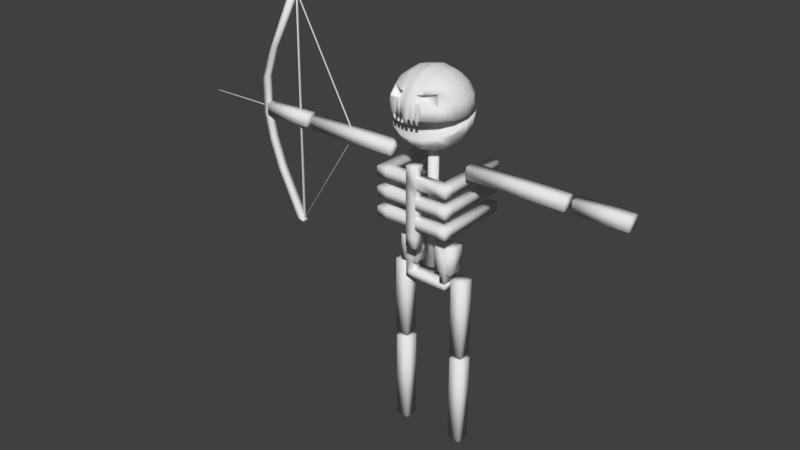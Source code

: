 # Source: Skeleton.blend  (saved by Blender 2.79.0; exported with 4.5.12 LTS)
import bpy
from mathutils import Matrix  # noqa: F401  (used for matrix-valued properties, if any)

bpy.ops.wm.read_factory_settings(use_empty=True)
scene = bpy.context.scene
scene.name = 'Scene'

# ---- collections
col_collection_1 = bpy.data.collections.new('Collection 1'); scene.collection.children.link(col_collection_1)

# ---- materials (node trees are filled in below, after node groups)
mat_wood = bpy.data.materials.new('Wood')
mat_wood.alpha_threshold = 0.0
mat_wood.use_transparent_shadow = False
mat_wood.roughness = 0.5
mat_bone = bpy.data.materials.new('Bone')
mat_bone.alpha_threshold = 0.0
mat_bone.use_transparent_shadow = False
mat_bone.roughness = 0.5

# ---- material node trees

# ---- world
world_world = bpy.data.worlds.new('World'); scene.world = world_world
world_world.color = (0.05088, 0.05088, 0.05088)
world_world.use_sun_shadow = False
world_world.sun_shadow_jitter_overblur = 0.0
world_world.cycles.sampling_method = 'MANUAL'

# ---- meshes
me_cube_014 = bpy.data.meshes.new('Cube.014')
me_cube_014.from_pydata([(-3.05, 0.9423, 0.02021), (2.534, 0.9423, 0.07063), (-3.05, 0.9936, 0.02021), (2.534, 0.9936, 0.07063), (-3.05, 0.9423, -0.03106), (2.535, 0.9423, 0.01935), (-3.05, 0.9936, -0.03106), (2.535, 0.9936, 0.01935), (-3.05, 0.9936, -0.01397), (-3.05, 0.9936, 0.003116), (2.535, 0.9936, 0.05353), (2.535, 0.9936, 0.03644), (-3.05, 0.9423, 0.003116), (-3.05, 0.9423, -0.01397), (2.535, 0.9423, 0.03644), (2.535, 0.9423, 0.05353), (-3.248, 0.9721, -0.008604), (-3.248, 0.9721, -0.005829), (-3.248, 0.9638, -0.005829), (-3.248, 0.9638, -0.008604), (2.426, 0.9423, 0.06964), (2.426, 0.9936, 0.06964), (2.426, 0.9936, 0.01837), (2.426, 0.9423, 0.01837), (2.426, 0.9423, 0.03546), (2.426, 0.9423, 0.05255), (2.426, 0.9936, 0.05255), (2.426, 0.9936, 0.03546), (2.249, 0.9936, 0.06804), (2.249, 0.9936, 0.01677), (2.249, 0.9423, 0.01677), (2.249, 0.9423, 0.03386), (2.249, 0.9423, 0.05095), (2.249, 0.9936, 0.05095), (2.249, 0.9936, 0.03386), (2.249, 0.9423, 0.06804), (2.426, 0.9423, 0.1075), (2.426, 0.9936, 0.1075), (2.249, 0.9936, 0.06804), (2.249, 0.9423, 0.06804), (2.427, 0.9936, -0.02279), (2.427, 0.9423, -0.02279), (2.249, 0.9936, 0.01677), (2.249, 0.9423, 0.01677)], [], [(20, 1, 3, 21), (27, 11, 7, 22), (22, 7, 5, 23), (25, 15, 1, 20), (8, 6, 4, 13), (10, 3, 1, 15), (7, 11, 14, 5), (11, 10, 15, 14), (2, 9, 12, 0), (8, 13, 19, 16), (23, 5, 14, 24), (24, 14, 15, 25), (21, 3, 10, 26), (26, 10, 11, 27), (17, 16, 19, 18), (13, 12, 18, 19), (9, 8, 16, 17), (12, 9, 17, 18), (33, 26, 27, 34), (28, 21, 26, 33), (31, 24, 25, 32), (30, 23, 24, 31), (32, 25, 20, 35), (29, 22, 40, 42), (34, 27, 22, 29), (20, 21, 37, 36), (0, 35, 28, 2), (8, 34, 29, 6), (6, 29, 30, 4), (12, 32, 35, 0), (4, 30, 31, 13), (13, 31, 32, 12), (2, 28, 33, 9), (9, 33, 34, 8), (39, 36, 37, 38), (28, 35, 39, 38), (35, 20, 36, 39), (21, 28, 38, 37), (42, 40, 41, 43), (30, 29, 42, 43), (22, 23, 41, 40), (23, 30, 43, 41)])
me_cube_014.polygons.foreach_set('use_smooth', [True] * 42)
_uv = me_cube_014.uv_layers.new(name='UVMap')
_uv.uv.foreach_set('vector', [0.4571, 0.06203, 0.4571, 0.08078, 0.4068, 0.08078, 0.4068, 0.06203, 0.1986, 0.0188, 0.1978, 2.226e-05, 0.2146, 0.0, 0.2154, 0.01878, 0.4068, 0.06848, 0.4068, 0.08722, 0.3564, 0.08722, 0.3564, 0.06848, 0.05394, 0.9812, 0.05314, 1.0, 0.03637, 0.9999, 0.03717, 0.9812, 0.4571, 0.05317, 0.4739, 0.05317, 0.4739, 0.06203, 0.4571, 0.06203, 0.4739, 0.008866, 0.4571, 0.008866, 0.4571, 0.0, 0.4739, 0.0, 0.5074, 0.008866, 0.4906, 0.008866, 0.4906, 0.0, 0.5074, 0.0, 0.4906, 0.008866, 0.4739, 0.008866, 0.4739, 0.0, 0.4906, 0.0, 0.4571, 0.06203, 0.4739, 0.06203, 0.4739, 0.0709, 0.4571, 0.0709, 0.4068, 0.06848, 0.3564, 0.06848, 0.3775, 0.03424, 0.3857, 0.03424, 0.08749, 0.9812, 0.08669, 1.0, 0.06992, 1.0, 0.07072, 0.9812, 0.07072, 0.9812, 0.06992, 1.0, 0.05314, 1.0, 0.05394, 0.9812, 0.1651, 0.01885, 0.1643, 6.658e-05, 0.181, 4.44e-05, 0.1818, 0.01882, 0.1818, 0.01882, 0.181, 4.44e-05, 0.1978, 2.226e-05, 0.1986, 0.0188, 0.4571, 0.0266, 0.4598, 0.0266, 0.4598, 0.02804, 0.4571, 0.02804, 0.1111, 0.03428, 0.09434, 0.03425, 0.1028, 0.0, 0.1056, 3.504e-06, 0.2222, 0.9657, 0.239, 0.9657, 0.2334, 1.0, 0.2307, 1.0, 0.4068, 0.03424, 0.3564, 0.03424, 0.3775, 0.0, 0.3857, 4.123e-08, 0.1831, 0.04947, 0.1818, 0.01882, 0.1986, 0.0188, 0.1999, 0.04944, 0.1664, 0.04949, 0.1651, 0.01885, 0.1818, 0.01882, 0.1831, 0.04947, 0.07202, 0.9506, 0.07072, 0.9812, 0.05394, 0.9812, 0.05525, 0.9505, 0.0888, 0.9506, 0.08749, 0.9812, 0.07072, 0.9812, 0.07202, 0.9506, 0.05525, 0.9505, 0.05394, 0.9812, 0.03717, 0.9812, 0.03848, 0.9505, 0.2167, 0.04942, 0.2154, 0.01878, 0.2558, 0.01873, 0.2167, 0.04942, 0.1999, 0.04944, 0.1986, 0.0188, 0.2154, 0.01878, 0.2167, 0.04942, 0.4942, 0.01773, 0.4942, 0.0266, 0.4571, 0.0266, 0.4571, 0.01773, 0.2558, 0.9146, 0.2558, 0.0, 0.3061, 0.0, 0.3061, 0.9146, 0.239, 0.9657, 0.1999, 0.04944, 0.2167, 0.04942, 0.2558, 0.9657, 0.3564, 0.0, 0.3564, 0.9144, 0.3061, 0.9144, 0.3061, 0.0, 0.09434, 0.03425, 0.05525, 0.9505, 0.03848, 0.9505, 0.07757, 0.03423, 0.1279, 0.0343, 0.0888, 0.9506, 0.07202, 0.9506, 0.1111, 0.03428, 0.1111, 0.03428, 0.07202, 0.9506, 0.05525, 0.9505, 0.09434, 0.03425, 0.2055, 0.9658, 0.1664, 0.04949, 0.1831, 0.04947, 0.2222, 0.9657, 0.2222, 0.9657, 0.1831, 0.04947, 0.1999, 0.04944, 0.239, 0.9657, 0.4068, 0.06203, 0.4068, 0.03105, 0.4571, 0.03105, 0.4571, 0.06203, 0.0, 0.0, 0.0, 0.0, 0.0, 0.0, 0.0, 0.0, 0.03848, 0.9505, 0.03717, 0.9812, 0.0, 0.9811, 0.03848, 0.9505, 0.1651, 0.01885, 0.1664, 0.04949, 0.1664, 0.04949, 0.1279, 0.0189, 0.4068, 0.03105, 0.4068, 4.123e-08, 0.4571, 0.0, 0.4571, 0.03105, 0.0, 0.0, 0.0, 0.0, 0.0, 0.0, 0.0, 0.0, 0.4571, 0.01773, 0.4571, 0.008866, 0.4975, 0.008866, 0.4975, 0.01773, 0.08749, 0.9812, 0.0888, 0.9506, 0.0888, 0.9506, 0.1279, 0.9813])
me_cube_014.use_remesh_preserve_volume = False
me_cube_014.use_remesh_preserve_attributes = False
me_cube_014.use_mirror_vertex_groups = False
me_cube_014.update()
me_cube_013 = bpy.data.meshes.new('Cube.013')
me_cube_013.from_pydata([(0.3418, 0.7947, -5.34), (0.3053, 0.7947, -5.271), (0.3418, 1.116, -5.34), (0.3053, 1.116, -5.271), (0.7361, 0.7947, -5.416), (0.5934, 0.7947, -5.128), (0.7361, 1.116, -5.416), (0.5934, 1.116, -5.128), (-0.7305, 0.7947, -3.18), (-0.7305, 1.116, -3.18), (-0.4424, 0.7947, -3.037), (-0.4424, 1.116, -3.037), (-1.179, 0.7947, -1.861), (-1.179, 1.116, -1.861), (-0.8906, 0.7947, -1.718), (-0.8906, 1.116, -1.718), (-1.407, 0.7947, -0.6508), (-1.407, 1.116, -0.6508), (-1.119, 0.7947, -0.5081), (-1.119, 1.116, -0.5081), (-1.361, 0.7947, 0.9776), (-1.361, 1.116, 0.9776), (-1.073, 0.7947, 1.12), (-1.073, 1.116, 1.12), (-0.8371, 0.7947, 2.393), (-0.8371, 1.116, 2.393), (-0.549, 0.7947, 2.536), (-0.549, 1.116, 2.536), (0.5593, 0.7947, 5.313), (0.5593, 1.116, 5.313), (0.8473, 0.7947, 5.455), (0.8473, 1.116, 5.455), (0.3335, 0.7947, -5.324), (0.3335, 1.116, -5.324), (0.7038, 1.116, -5.351), (0.7038, 0.7947, -5.351), (0.7352, 0.8961, -5.391), (0.7352, 1.015, -5.391), (0.7233, 1.015, -5.367), (0.7233, 0.8961, -5.367)], [], [(32, 1, 3, 33), (33, 3, 7, 34), (34, 7, 5, 35), (35, 5, 1, 32), (2, 6, 4, 0), (1, 5, 10, 8), (10, 11, 15, 14), (7, 3, 9, 11), (5, 7, 11, 10), (3, 1, 8, 9), (14, 15, 19, 18), (9, 8, 12, 13), (8, 10, 14, 12), (11, 9, 13, 15), (16, 18, 22, 20), (13, 12, 16, 17), (12, 14, 18, 16), (15, 13, 17, 19), (22, 23, 27, 26), (19, 17, 21, 23), (18, 19, 23, 22), (17, 16, 20, 21), (25, 24, 28, 29), (21, 20, 24, 25), (20, 22, 26, 24), (23, 21, 25, 27), (31, 29, 28, 30), (24, 26, 30, 28), (27, 25, 29, 31), (26, 27, 31, 30), (4, 35, 32, 0), (35, 4, 36, 39), (2, 33, 34, 6), (0, 32, 33, 2), (4, 6, 37, 36), (34, 35, 39, 38), (6, 34, 38, 37)])
me_cube_013.polygons.foreach_set('use_smooth', [True] * 37)
_uv = me_cube_013.uv_layers.new(name='UVMap')
_uv.uv.foreach_set('vector', [0.4769, 0.001184, 0.4769, 0.00523, 0.4464, 0.00523, 0.4464, 0.001184, 0.1697, 0.992, 0.167, 0.987, 0.1941, 0.9736, 0.2048, 0.994, 0.4159, 0.9882, 0.4159, 0.9691, 0.4464, 0.9691, 0.4464, 0.9882, 0.4128, 0.005969, 0.4021, 0.02636, 0.3749, 0.01296, 0.3776, 0.008047, 0.4769, 0.03693, 0.4769, 0.0, 0.5074, 1.097e-08, 0.5074, 0.03693, 0.3749, 0.01296, 0.4021, 0.02636, 0.3018, 0.2177, 0.2746, 0.2043, 0.4464, 0.7898, 0.4159, 0.7898, 0.4159, 0.6743, 0.4464, 0.6743, 0.1941, 0.9736, 0.167, 0.987, 0.06665, 0.7957, 0.09384, 0.7823, 0.4464, 0.9691, 0.4159, 0.9691, 0.4159, 0.7898, 0.4464, 0.7898, 0.4464, 0.00523, 0.4769, 0.00523, 0.4769, 0.1642, 0.4464, 0.1642, 0.4464, 0.6743, 0.4159, 0.6743, 0.4159, 0.5664, 0.4464, 0.5664, 0.4464, 0.1642, 0.4769, 0.1642, 0.4769, 0.2696, 0.4464, 0.2696, 0.2746, 0.2043, 0.3018, 0.2177, 0.258, 0.3386, 0.2308, 0.3252, 0.09384, 0.7823, 0.06665, 0.7957, 0.02285, 0.6748, 0.05004, 0.6614, 0.208, 0.4363, 0.2351, 0.4497, 0.238, 0.5995, 0.2108, 0.5861, 0.4464, 0.2696, 0.4769, 0.2696, 0.4769, 0.3709, 0.4464, 0.3709, 0.2308, 0.3252, 0.258, 0.3386, 0.2351, 0.4497, 0.208, 0.4363, 0.05004, 0.6614, 0.02285, 0.6748, 0.0, 0.5637, 0.02719, 0.5503, 0.4464, 0.4172, 0.4159, 0.4172, 0.4159, 0.2821, 0.4464, 0.2821, 0.02719, 0.5503, 0.0, 0.5637, 0.002837, 0.4139, 0.03002, 0.4005, 0.4464, 0.5664, 0.4159, 0.5664, 0.4159, 0.4172, 0.4464, 0.4172, 0.4464, 0.3709, 0.4769, 0.3709, 0.4769, 0.5162, 0.4464, 0.5162, 0.4464, 0.6546, 0.4769, 0.6546, 0.4769, 0.948, 0.4464, 0.948, 0.4464, 0.5162, 0.4769, 0.5162, 0.4769, 0.6546, 0.4464, 0.6546, 0.2108, 0.5861, 0.238, 0.5995, 0.2863, 0.7302, 0.2591, 0.7168, 0.03002, 0.4005, 0.002837, 0.4139, 0.05113, 0.2832, 0.07832, 0.2698, 0.4464, 0.9679, 0.4464, 0.948, 0.4769, 0.948, 0.4769, 0.9679, 0.2591, 0.7168, 0.2863, 0.7302, 0.4159, 1.0, 0.3887, 0.9866, 0.07832, 0.2698, 0.05113, 0.2832, 0.1808, 0.0134, 0.208, 0.0, 0.4464, 0.2821, 0.4159, 0.2821, 0.4159, 0.0, 0.4464, 0.0, 0.4159, 0.0, 0.4128, 0.005969, 0.3776, 0.008047, 0.3784, 0.006608, 0.4464, 0.9882, 0.4464, 0.9938, 0.4368, 0.9915, 0.4368, 0.9895, 0.1705, 0.9934, 0.1697, 0.992, 0.2048, 0.994, 0.208, 1.0, 0.4769, 0.0, 0.4769, 0.001184, 0.4464, 0.001184, 0.4464, 0.0, 0.4464, 0.9938, 0.4159, 0.9938, 0.4255, 0.9915, 0.4368, 0.9915, 0.4159, 0.9882, 0.4464, 0.9882, 0.4368, 0.9895, 0.4255, 0.9895, 0.4159, 0.9938, 0.4159, 0.9882, 0.4255, 0.9895, 0.4255, 0.9915])
me_cube_013.materials.append(mat_wood)
me_cube_013.use_remesh_preserve_volume = False
me_cube_013.use_remesh_preserve_attributes = False
me_cube_013.use_mirror_vertex_groups = False
me_cube_013.update()
me_cube_016 = bpy.data.meshes.new('Cube.016')
me_cube_016.from_pydata([(-0.1305, 0.8961, -5.925), (-0.1305, 1.015, -5.925), (-0.1424, 1.015, -5.901), (-0.1424, 0.8961, -5.901), (-0.0197, 0.8961, 4.882), (-0.0197, 1.015, 4.882), (-0.03163, 1.015, 4.906), (-0.03163, 0.8961, 4.906)], [], [(2, 3, 7, 6), (5, 6, 7, 4), (0, 1, 5, 4), (3, 0, 4, 7), (1, 2, 6, 5)])
me_cube_016.polygons.foreach_set('use_smooth', [True] * 5)
me_cube_016.use_remesh_preserve_volume = False
me_cube_016.use_remesh_preserve_attributes = False
me_cube_016.use_mirror_vertex_groups = False
me_cube_016.update()
me_cube_015 = bpy.data.meshes.new('Cube.015')
me_cube_015.from_pydata([(-2.319, 0.9539, -4.906), (-2.319, 1.019, -4.906), (-2.318, 1.019, -4.891), (-2.318, 0.9539, -4.891), (0.9065, 0.9539, 0.1262), (0.9065, 1.019, 0.1262), (0.908, 1.019, 0.141), (0.908, 0.9539, 0.141), (0.9154, 0.9513, 0.08396), (0.9154, 1.022, 0.08396), (0.9023, 1.022, 0.09305), (0.9023, 0.9513, 0.09305), (-2.156, 0.9513, 5.747), (-2.156, 1.022, 5.747), (-2.169, 1.022, 5.756), (-2.169, 0.9513, 5.756)], [], [(2, 3, 7, 6), (5, 6, 7, 4), (0, 1, 5, 4), (3, 0, 4, 7), (1, 2, 6, 5), (10, 11, 15, 14), (13, 14, 15, 12), (8, 9, 13, 12), (11, 8, 12, 15), (9, 10, 14, 13)])
me_cube_015.polygons.foreach_set('use_smooth', [True] * 10)
me_cube_015.use_remesh_preserve_volume = False
me_cube_015.use_remesh_preserve_attributes = False
me_cube_015.use_mirror_vertex_groups = False
me_cube_015.update()
me_cube_012 = bpy.data.meshes.new('Cube.012')
me_cube_012.from_pydata([(-0.2275, -0.2526, -3.368), (-0.2275, -0.2526, 0.2472), (-0.2275, 0.3561, -3.368), (-0.2275, 0.3561, 0.2472), (0.3811, -0.2526, -3.368), (0.3811, -0.2526, 0.2472), (0.3811, 0.3561, -3.368), (0.3811, 0.3561, 0.2472)], [], [(0, 1, 3, 2), (2, 3, 7, 6), (6, 7, 5, 4), (4, 5, 1, 0), (2, 6, 4, 0), (7, 3, 1, 5)])
me_cube_012.polygons.foreach_set('use_smooth', [True] * 6)
_uv = me_cube_012.uv_layers.new(name='UVMap')
_uv.uv.foreach_set('vector', [2.057e-07, 1.0, 0.0, 2.473e-08, 0.2, 0.0, 0.2, 1.0, 0.4, 1.0, 0.4, 0.0, 0.6, 2.473e-08, 0.6, 1.0, 0.8, 0.0, 0.8, 1.0, 0.6, 1.0, 0.6, 0.0, 0.2, 1.0, 0.2, 1.236e-08, 0.4, 0.0, 0.4, 1.0, 1.0, 0.3367, 0.8, 0.3367, 0.8, 0.1683, 1.0, 0.1683, 0.8, 1.649e-08, 1.0, 0.0, 1.0, 0.1683, 0.8, 0.1683])
me_cube_012.use_remesh_preserve_volume = False
me_cube_012.use_remesh_preserve_attributes = False
me_cube_012.use_mirror_vertex_groups = False
me_cube_012.update()
me_cube_011 = bpy.data.meshes.new('Cube.011')
me_cube_011.from_pydata([(-0.27, -0.1889, -3.969), (-0.27, -0.1889, 0.2181), (-0.27, 0.4197, -3.969), (-0.27, 0.4197, 0.2181), (0.3387, -0.1889, -3.969), (0.3387, -0.1889, 0.2181), (0.3387, 0.4197, -3.969), (0.3387, 0.4197, 0.2181)], [], [(0, 1, 3, 2), (2, 3, 7, 6), (6, 7, 5, 4), (4, 5, 1, 0), (2, 6, 4, 0), (7, 3, 1, 5)])
me_cube_011.polygons.foreach_set('use_smooth', [True] * 6)
_uv = me_cube_011.uv_layers.new(name='UVMap')
_uv.uv.foreach_set('vector', [2.204e-07, 1.0, 0.0, 2.135e-08, 0.2, 0.0, 0.2, 1.0, 0.4, 1.0, 0.4, 0.0, 0.6, 1.779e-08, 0.6, 1.0, 0.8, 0.0, 0.8, 1.0, 0.6, 1.0, 0.6, 0.0, 0.2, 1.0, 0.2, 1.424e-08, 0.4, 0.0, 0.4, 1.0, 0.8, 0.1454, 1.0, 0.1454, 1.0, 0.2907, 0.8, 0.2907, 0.8, 0.0, 1.0, 0.0, 1.0, 0.1454, 0.8, 0.1454])
me_cube_011.use_remesh_preserve_volume = False
me_cube_011.use_remesh_preserve_attributes = False
me_cube_011.use_mirror_vertex_groups = False
me_cube_011.update()
me_cube_009 = bpy.data.meshes.new('Cube.009')
me_cube_009.from_pydata([(-0.2207, -0.3162, -3.417), (-0.2207, -0.3162, 0.198), (-0.2207, 0.2924, -3.417), (-0.2207, 0.2924, 0.198), (0.3879, -0.3162, -3.417), (0.3879, -0.3162, 0.198), (0.3879, 0.2924, -3.417), (0.3879, 0.2924, 0.198)], [], [(0, 1, 3, 2), (2, 3, 7, 6), (6, 7, 5, 4), (4, 5, 1, 0), (2, 6, 4, 0), (7, 3, 1, 5)])
me_cube_009.polygons.foreach_set('use_smooth', [True] * 6)
_uv = me_cube_009.uv_layers.new(name='UVMap')
_uv.uv.foreach_set('vector', [2.057e-07, 1.0, 0.0, 2.885e-08, 0.2, 0.0, 0.2, 1.0, 0.4, 0.0, 0.4, 1.0, 0.2, 1.0, 0.2, 0.0, 0.8, 0.0, 0.8, 1.0, 0.6, 1.0, 0.6, 0.0, 0.4, 1.0, 0.4, 1.236e-08, 0.6, 0.0, 0.6, 1.0, 0.8, 0.3367, 0.8, 0.1683, 1.0, 0.1683, 1.0, 0.3367, 1.0, 0.0, 1.0, 0.1683, 0.8, 0.1683, 0.8, 1.649e-08])
me_cube_009.use_remesh_preserve_volume = False
me_cube_009.use_remesh_preserve_attributes = False
me_cube_009.use_mirror_vertex_groups = False
me_cube_009.update()
me_cube_010 = bpy.data.meshes.new('Cube.010')
me_cube_010.from_pydata([(-0.2419, -0.2101, -3.985), (-0.2419, -0.2101, 0.202), (-0.2419, 0.3985, -3.985), (-0.2419, 0.3985, 0.202), (0.3667, -0.2101, -3.985), (0.3667, -0.2101, 0.202), (0.3667, 0.3985, -3.985), (0.3667, 0.3985, 0.202)], [], [(0, 1, 3, 2), (2, 3, 7, 6), (6, 7, 5, 4), (4, 5, 1, 0), (2, 6, 4, 0), (7, 3, 1, 5)])
me_cube_010.polygons.foreach_set('use_smooth', [True] * 6)
_uv = me_cube_010.uv_layers.new(name='UVMap')
_uv.uv.foreach_set('vector', [2.204e-07, 1.0, 0.0, 2.135e-08, 0.2, 0.0, 0.2, 1.0, 0.6, 0.0, 0.6, 1.0, 0.4, 1.0, 0.4, 0.0, 0.8, 0.0, 0.8, 1.0, 0.6, 1.0, 0.6, 0.0, 0.2, 1.0, 0.2, 1.068e-08, 0.4, 0.0, 0.4, 1.0, 0.8, 0.1454, 0.8, 2.847e-08, 1.0, 0.0, 1.0, 0.1454, 0.8, 0.1454, 1.0, 0.1454, 1.0, 0.2907, 0.8, 0.2907])
me_cube_010.use_remesh_preserve_volume = False
me_cube_010.use_remesh_preserve_attributes = False
me_cube_010.use_mirror_vertex_groups = False
me_cube_010.update()
me_cube_008 = bpy.data.meshes.new('Cube.008')
me_cube_008.from_pydata([(-1.132, 0.5577, -2.828), (-1.132, 0.5577, -1.688), (-1.132, 1.353, -2.828), (-1.132, 1.353, -1.688), (-0.3358, 0.5577, -2.828), (-0.3358, 0.5577, -1.688), (-0.3358, 1.353, -2.828), (-0.3358, 1.353, -1.688), (0.6415, 0.5577, -2.828), (0.6415, 0.5577, -1.688), (0.6415, 1.353, -2.828), (0.6415, 1.353, -1.688), (1.437, 0.5577, -2.828), (1.437, 0.5577, -1.688), (1.437, 1.353, -2.828), (1.437, 1.353, -1.688), (-0.6011, 1.353, -2.828), (-0.8663, 1.353, -2.828), (-0.8663, 1.353, -1.688), (-0.6011, 1.353, -1.688), (-0.8663, 0.5577, -2.828), (-0.6011, 0.5577, -2.828), (-0.6011, 0.5577, -1.688), (-0.8663, 0.5577, -1.688), (1.172, 1.353, -2.828), (0.9068, 1.353, -2.828), (0.9068, 1.353, -1.688), (1.172, 1.353, -1.688), (0.9068, 0.5577, -2.828), (1.172, 0.5577, -2.828), (1.172, 0.5577, -1.688), (0.9068, 0.5577, -1.688), (-0.6011, 1.353, -3.331), (-0.8663, 1.353, -3.331), (-0.8663, 0.5577, -3.331), (-0.6011, 0.5577, -3.331), (1.172, 1.353, -3.331), (0.9068, 1.353, -3.331), (0.9068, 0.5577, -3.331), (1.172, 0.5577, -3.331), (-0.6011, 1.353, -3.597), (-0.8663, 1.353, -3.597), (-0.8663, 0.5577, -3.597), (-0.6011, 0.5577, -3.597), (1.172, 1.353, -3.331), (1.172, 0.5577, -3.331), (1.172, 1.353, -3.597), (1.172, 0.5577, -3.597), (0.1619, 0.778, -2.922), (0.1619, 0.778, 2.346), (0.118, 0.7824, -2.922), (0.118, 0.7824, 2.346), (0.07591, 0.7951, -2.922), (0.07591, 0.7951, 2.346), (0.03707, 0.8159, -2.922), (0.03708, 0.8159, 2.346), (0.00304, 0.8438, -2.922), (0.00304, 0.8438, 2.346), (-0.02489, 0.8779, -2.922), (-0.02489, 0.8779, 2.346), (-0.04565, 0.9167, -2.922), (-0.04565, 0.9167, 2.346), (-0.05843, 0.9588, -2.922), (-0.05843, 0.9588, 2.346), (-0.06274, 1.003, -2.922), (-0.06274, 1.003, 2.346), (-0.05843, 1.046, -2.922), (-0.05843, 1.046, 2.346), (-0.04565, 1.089, -2.922), (-0.04565, 1.089, 2.346), (-0.02489, 1.127, -2.922), (-0.02489, 1.127, 2.346), (0.00304, 1.161, -2.922), (0.00304, 1.161, 2.346), (0.03707, 1.189, -2.922), (0.03708, 1.189, 2.346), (0.07591, 1.21, -2.922), (0.07591, 1.21, 2.346), (0.118, 1.223, -2.922), (0.118, 1.223, 2.346), (0.1619, 1.227, -2.922), (0.1619, 1.227, 2.346), (0.2057, 1.223, -2.922), (0.2057, 1.223, 2.346), (0.2478, 1.21, -2.922), (0.2478, 1.21, 2.346), (0.2866, 1.189, -2.922), (0.2866, 1.189, 2.346), (0.3207, 1.161, -2.922), (0.3207, 1.161, 2.346), (0.3486, 1.127, -2.922), (0.3486, 1.127, 2.346), (0.3694, 1.089, -2.922), (0.3694, 1.089, 2.346), (0.3821, 1.046, -2.922), (0.3821, 1.046, 2.346), (0.3865, 1.003, -2.922), (0.3865, 1.003, 2.346), (0.3821, 0.9588, -2.922), (0.3821, 0.9588, 2.346), (0.3694, 0.9167, -2.922), (0.3694, 0.9167, 2.346), (0.3486, 0.8779, -2.922), (0.3486, 0.8779, 2.346), (0.3207, 0.8438, -2.922), (0.3207, 0.8438, 2.346), (0.2866, 0.8159, -2.922), (0.2866, 0.8159, 2.346), (0.2478, 0.7951, -2.922), (0.2478, 0.7951, 2.346), (0.2057, 0.7824, -2.922), (0.2057, 0.7824, 2.346), (-0.1124, -0.3974, -1.559), (-0.1124, -0.3974, 2.023), (-0.1124, 0.08047, -1.559), (-0.1124, 0.08047, 2.023), (0.3654, -0.3974, -1.559), (0.3654, -0.3974, 2.023), (0.3654, 0.08047, -1.559), (0.3654, 0.08047, 2.023), (-0.1124, -0.3974, -1.111), (-0.1124, -0.3974, -0.6637), (-0.1124, -0.3974, -0.216), (-0.1124, -0.3974, 0.2318), (-0.1124, -0.3974, 0.6796), (-0.1124, -0.3974, 1.127), (-0.1124, -0.3974, 1.575), (-0.1124, 0.08047, 1.575), (-0.1124, 0.08047, 1.127), (-0.1124, 0.08047, 0.6796), (-0.1124, 0.08047, 0.2318), (-0.1124, 0.08047, -0.216), (-0.1124, 0.08047, -0.6637), (-0.1124, 0.08047, -1.111), (0.3654, 0.08047, 1.575), (0.3654, 0.08047, 1.127), (0.3654, 0.08047, 0.6796), (0.3654, 0.08047, 0.2318), (0.3654, 0.08047, -0.216), (0.3654, 0.08047, -0.6637), (0.3654, 0.08047, -1.111), (0.3654, -0.3974, 1.575), (0.3654, -0.3974, 1.127), (0.3654, -0.3974, 0.6796), (0.3654, -0.3974, 0.2318), (0.3654, -0.3974, -0.216), (0.3654, -0.3974, -0.6637), (0.3654, -0.3974, -1.111), (1.865, 0.08047, 1.575), (1.865, 0.08047, 1.127), (1.865, -0.3974, 1.575), (1.865, -0.3974, 1.127), (1.415, -0.3974, 1.575), (1.415, 0.08047, 1.575), (1.415, 0.08047, 1.127), (1.415, -0.3974, 1.127), (1.865, 3.08, 1.575), (1.865, 3.08, 1.127), (1.415, 3.08, 1.575), (1.415, 3.08, 1.127), (-0.1099, 0.0804, 1.132), (-0.1099, 0.0804, 1.58), (-0.1099, -0.3974, 1.132), (-0.1099, -0.3974, 1.58), (-1.61, 0.0804, 1.132), (-1.61, 0.0804, 1.58), (-1.61, -0.3974, 1.132), (-1.61, -0.3974, 1.58), (-1.16, -0.3974, 1.132), (-1.16, 0.0804, 1.132), (-1.16, 0.0804, 1.58), (-1.16, -0.3974, 1.58), (-1.61, 3.08, 1.132), (-1.61, 3.08, 1.58), (-1.16, 3.08, 1.132), (-1.16, 3.08, 1.58), (-0.1099, 0.0804, 0.2325), (-0.1099, 0.0804, 0.6802), (-0.1099, -0.3974, 0.2325), (-0.1099, -0.3974, 0.6802), (-1.61, 0.0804, 0.2325), (-1.61, 0.0804, 0.6802), (-1.61, -0.3974, 0.2325), (-1.61, -0.3974, 0.6802), (-1.16, -0.3974, 0.2325), (-1.16, 0.0804, 0.2325), (-1.16, 0.0804, 0.6802), (-1.16, -0.3974, 0.6802), (-1.61, 3.08, 0.2325), (-1.61, 3.08, 0.6802), (-1.16, 3.08, 0.2325), (-1.16, 3.08, 0.6802), (-0.1099, 0.0804, -0.6628), (-0.1099, 0.0804, -0.2151), (-0.1099, -0.3974, -0.6628), (-0.1099, -0.3974, -0.2151), (-1.61, 0.0804, -0.6628), (-1.61, 0.0804, -0.2151), (-1.61, -0.3974, -0.6628), (-1.61, -0.3974, -0.2151), (-1.16, -0.3974, -0.6628), (-1.16, 0.0804, -0.6628), (-1.16, 0.0804, -0.2151), (-1.16, -0.3974, -0.2151), (-1.61, 3.08, -0.6628), (-1.61, 3.08, -0.2151), (-1.16, 3.08, -0.6628), (-1.16, 3.08, -0.2151), (0.3654, 0.08047, 0.6794), (0.3654, 0.08047, 0.2317), (0.3654, -0.3974, 0.6794), (0.3654, -0.3974, 0.2317), (1.865, 0.08047, 0.6794), (1.865, 0.08047, 0.2317), (1.865, -0.3974, 0.6794), (1.865, -0.3974, 0.2317), (1.415, -0.3974, 0.6794), (1.415, 0.08047, 0.6794), (1.415, 0.08047, 0.2317), (1.415, -0.3974, 0.2317), (1.865, 3.08, 0.6794), (1.865, 3.08, 0.2317), (1.415, 3.08, 0.6794), (1.415, 3.08, 0.2317), (0.3654, 0.08047, -0.2163), (0.3654, 0.08047, -0.664), (0.3654, -0.3974, -0.2163), (0.3654, -0.3974, -0.664), (1.865, 0.08047, -0.2163), (1.865, 0.08047, -0.664), (1.865, -0.3974, -0.2163), (1.865, -0.3974, -0.664), (1.415, -0.3974, -0.2163), (1.415, 0.08047, -0.2163), (1.415, 0.08047, -0.664), (1.415, -0.3974, -0.664), (1.865, 3.08, -0.2163), (1.865, 3.08, -0.664), (1.415, 3.08, -0.2163), (1.415, 3.08, -0.664)], [], [(0, 1, 3, 2), (16, 19, 7, 6), (6, 7, 5, 4), (20, 23, 1, 0), (16, 6, 4, 21), (18, 3, 1, 23), (8, 9, 11, 10), (24, 27, 15, 14), (14, 15, 13, 12), (28, 31, 9, 8), (24, 14, 12, 29), (26, 11, 9, 31), (7, 19, 22, 5), (19, 18, 23, 22), (2, 17, 20, 0), (21, 20, 34, 35), (4, 5, 22, 21), (21, 22, 23, 20), (2, 3, 18, 17), (17, 18, 19, 16), (15, 27, 30, 13), (27, 26, 31, 30), (10, 25, 28, 8), (24, 29, 39, 36), (12, 13, 30, 29), (29, 30, 31, 28), (10, 11, 26, 25), (25, 26, 27, 24), (34, 33, 41, 42), (17, 16, 32, 33), (20, 17, 33, 34), (16, 21, 35, 32), (37, 36, 39, 38), (29, 28, 38, 39), (25, 24, 36, 37), (28, 25, 37, 38), (41, 40, 43, 42), (33, 32, 40, 41), (40, 32, 44, 46), (35, 34, 42, 43), (44, 45, 47, 46), (32, 35, 45, 44), (35, 43, 47, 45), (43, 40, 46, 47), (48, 49, 51, 50), (50, 51, 53, 52), (52, 53, 55, 54), (54, 55, 57, 56), (56, 57, 59, 58), (58, 59, 61, 60), (60, 61, 63, 62), (62, 63, 65, 64), (64, 65, 67, 66), (66, 67, 69, 68), (68, 69, 71, 70), (70, 71, 73, 72), (72, 73, 75, 74), (74, 75, 77, 76), (76, 77, 79, 78), (78, 79, 81, 80), (80, 81, 83, 82), (82, 83, 85, 84), (84, 85, 87, 86), (86, 87, 89, 88), (88, 89, 91, 90), (90, 91, 93, 92), (92, 93, 95, 94), (94, 95, 97, 96), (96, 97, 99, 98), (98, 99, 101, 100), (100, 101, 103, 102), (102, 103, 105, 104), (104, 105, 107, 106), (106, 107, 109, 108), (51, 49, 111, 109, 107, 105, 103, 101, 99, 97, 95, 93, 91, 89, 87, 85, 83, 81, 79, 77, 75, 73, 71, 69, 67, 65, 63, 61, 59, 57, 55, 53), (108, 109, 111, 110), (110, 111, 49, 48), (48, 50, 52, 54, 56, 58, 60, 62, 64, 66, 68, 70, 72, 74, 76, 78, 80, 82, 84, 86, 88, 90, 92, 94, 96, 98, 100, 102, 104, 106, 108, 110), (126, 113, 115, 127), (127, 115, 119, 134), (134, 119, 117, 141), (141, 117, 113, 126), (114, 118, 116, 112), (119, 115, 113, 117), (116, 147, 120, 112), (147, 146, 121, 120), (146, 145, 122, 121), (145, 144, 123, 122), (144, 143, 124, 123), (143, 142, 125, 124), (142, 141, 126, 125), (118, 140, 147, 116), (140, 139, 146, 147), (139, 138, 145, 146), (138, 137, 144, 145), (137, 136, 143, 144), (136, 135, 142, 143), (153, 152, 150, 148), (114, 133, 140, 118), (133, 132, 139, 140), (132, 131, 138, 139), (131, 130, 137, 138), (130, 129, 136, 137), (129, 128, 135, 136), (128, 127, 134, 135), (112, 120, 133, 114), (120, 121, 132, 133), (121, 122, 131, 132), (122, 123, 130, 131), (123, 124, 129, 130), (124, 125, 128, 129), (125, 126, 127, 128), (149, 148, 150, 151), (148, 149, 157, 156), (152, 155, 151, 150), (155, 154, 149, 151), (142, 135, 154, 155), (141, 142, 155, 152), (135, 134, 153, 154), (134, 141, 152, 153), (159, 158, 156, 157), (153, 148, 156, 158), (154, 153, 158, 159), (149, 154, 159, 157), (169, 168, 166, 164), (165, 164, 166, 167), (164, 165, 173, 172), (168, 171, 167, 166), (171, 170, 165, 167), (163, 161, 170, 171), (162, 163, 171, 168), (161, 160, 169, 170), (160, 162, 168, 169), (175, 174, 172, 173), (169, 164, 172, 174), (170, 169, 174, 175), (165, 170, 175, 173), (185, 184, 182, 180), (181, 180, 182, 183), (180, 181, 189, 188), (184, 187, 183, 182), (187, 186, 181, 183), (179, 177, 186, 187), (178, 179, 187, 184), (177, 176, 185, 186), (176, 178, 184, 185), (191, 190, 188, 189), (185, 180, 188, 190), (186, 185, 190, 191), (181, 186, 191, 189), (201, 200, 198, 196), (197, 196, 198, 199), (196, 197, 205, 204), (200, 203, 199, 198), (203, 202, 197, 199), (195, 193, 202, 203), (194, 195, 203, 200), (193, 192, 201, 202), (192, 194, 200, 201), (207, 206, 204, 205), (201, 196, 204, 206), (202, 201, 206, 207), (197, 202, 207, 205), (217, 216, 214, 212), (213, 212, 214, 215), (212, 213, 221, 220), (216, 219, 215, 214), (219, 218, 213, 215), (211, 209, 218, 219), (210, 211, 219, 216), (209, 208, 217, 218), (208, 210, 216, 217), (223, 222, 220, 221), (217, 212, 220, 222), (218, 217, 222, 223), (213, 218, 223, 221), (233, 232, 230, 228), (229, 228, 230, 231), (228, 229, 237, 236), (232, 235, 231, 230), (235, 234, 229, 231), (227, 225, 234, 235), (226, 227, 235, 232), (225, 224, 233, 234), (224, 226, 232, 233), (239, 238, 236, 237), (233, 228, 236, 238), (234, 233, 238, 239), (229, 234, 239, 237)])
me_cube_008.polygons.foreach_set('use_smooth', [True] * 189)
_uv = me_cube_008.uv_layers.new(name='UVMap')
_uv.uv.foreach_set('vector', [0.06654, 0.8799, 0.06654, 0.7843, 0.1331, 0.7843, 0.1331, 0.8799, 0.06426, 0.636, 0.1597, 0.636, 0.1597, 0.6582, 0.06426, 0.6582, 0.7699, 0.8743, 0.7699, 0.97, 0.7033, 0.97, 0.7033, 0.8743, 0.6391, 0.6051, 0.5437, 0.6051, 0.5437, 0.5829, 0.6391, 0.5829, 0.6766, 0.7758, 0.6988, 0.7758, 0.6988, 0.8425, 0.6766, 0.8425, 0.4564, 0.9411, 0.4342, 0.9411, 0.4342, 0.8744, 0.4564, 0.8744, 1.495e-08, 0.8799, 0.0, 0.7843, 0.06654, 0.7843, 0.06654, 0.8799, 0.6323, 0.8179, 0.6323, 0.9135, 0.6102, 0.9135, 0.6102, 0.8179, 0.9408, 0.2914, 0.9408, 0.387, 0.8742, 0.387, 0.8742, 0.2914, 0.5658, 0.8179, 0.5658, 0.9135, 0.5437, 0.9135, 0.5437, 0.8179, 0.2262, 0.6583, 0.2484, 0.6583, 0.2484, 0.725, 0.2262, 0.725, 0.412, 0.8744, 0.4342, 0.8744, 0.4342, 0.9411, 0.412, 0.9411, 0.5008, 0.9411, 0.4786, 0.9411, 0.4786, 0.8744, 0.5008, 0.8744, 0.4786, 0.9411, 0.4564, 0.9411, 0.4564, 0.8744, 0.4786, 0.8744, 0.1331, 0.7843, 0.1553, 0.7843, 0.1553, 0.851, 0.1331, 0.851, 0.6391, 0.6274, 0.6391, 0.6051, 0.6811, 0.6051, 0.6811, 0.6274, 0.6391, 0.6496, 0.5437, 0.6496, 0.5437, 0.6274, 0.6391, 0.6274, 0.6391, 0.6274, 0.5437, 0.6274, 0.5437, 0.6051, 0.6391, 0.6051, 0.06426, 0.5917, 0.1597, 0.5917, 0.1597, 0.6138, 0.06426, 0.6138, 0.06426, 0.6138, 0.1597, 0.6138, 0.1597, 0.636, 0.06426, 0.636, 0.3677, 0.8744, 0.3899, 0.8744, 0.3899, 0.9411, 0.3677, 0.9411, 0.3899, 0.8744, 0.412, 0.8744, 0.412, 0.9411, 0.3899, 0.9411, 0.2262, 0.7917, 0.2484, 0.7917, 0.2484, 0.8584, 0.2262, 0.8584, 0.5437, 0.9802, 0.5437, 0.9135, 0.5857, 0.9135, 0.5857, 0.9802, 0.6102, 0.8179, 0.6102, 0.9135, 0.588, 0.9135, 0.588, 0.8179, 0.588, 0.8179, 0.588, 0.9135, 0.5658, 0.9135, 0.5658, 0.8179, 0.6766, 0.8179, 0.6766, 0.9135, 0.6544, 0.9135, 0.6544, 0.8179, 0.6544, 0.8179, 0.6544, 0.9135, 0.6323, 0.9135, 0.6323, 0.8179, 0.02224, 0.8799, 0.02224, 0.9466, 0.0, 0.9466, 1.994e-08, 0.8799, 0.06426, 0.6138, 0.06426, 0.636, 0.02224, 0.636, 0.02224, 0.6138, 0.06426, 0.8799, 0.06426, 0.9466, 0.02224, 0.9466, 0.02224, 0.8799, 0.2017, 0.9778, 0.2017, 0.9111, 0.2437, 0.9111, 0.2437, 0.9778, 0.2262, 0.725, 0.2484, 0.725, 0.2484, 0.7917, 0.2262, 0.7917, 0.588, 0.8179, 0.5658, 0.8179, 0.5658, 0.7758, 0.588, 0.7758, 0.6544, 0.8179, 0.6323, 0.8179, 0.6323, 0.7758, 0.6544, 0.7758, 0.1597, 0.9778, 0.1597, 0.9111, 0.2017, 0.9111, 0.2017, 0.9778, 0.1597, 0.7625, 0.1597, 0.7403, 0.2262, 0.7403, 0.2262, 0.7625, 0.02224, 0.6138, 0.02224, 0.636, 0.0, 0.636, 1.994e-08, 0.6138, 0.0, 0.636, 0.02224, 0.636, 0.02224, 0.7843, 0.0, 0.7843, 0.6811, 0.6274, 0.6811, 0.6051, 0.7033, 0.6051, 0.7033, 0.6274, 0.2262, 0.6583, 0.2262, 0.5917, 0.2485, 0.5917, 0.2485, 0.6583, 0.2262, 0.9111, 0.1597, 0.9111, 0.1597, 0.7625, 0.2262, 0.7625, 0.6811, 0.6274, 0.7033, 0.6274, 0.7033, 0.7758, 0.6811, 0.7758, 0.2262, 0.7403, 0.1597, 0.7403, 0.1597, 0.5917, 0.2262, 0.5917, 0.8607, 0.4415, 0.8607, 1.998e-08, 0.8644, 0.0, 0.8644, 0.4415, 0.8644, 0.4415, 0.8644, 0.0, 0.868, 0.0, 0.868, 0.4415, 0.868, 0.4415, 0.868, 0.0, 0.8713, 1.998e-08, 0.8713, 0.4415, 0.8713, 0.4415, 0.8713, 1.998e-08, 0.8742, 1.998e-08, 0.8742, 0.4415, 0.7946, 0.4415, 0.7946, 0.0, 0.7974, 1.998e-08, 0.7974, 0.4415, 0.7974, 0.4415, 0.7974, 1.998e-08, 0.8006, 0.0, 0.8006, 0.4415, 0.8006, 0.4415, 0.8006, 0.0, 0.8041, 1.998e-08, 0.8041, 0.4415, 0.8041, 0.4415, 0.8041, 1.998e-08, 0.8078, 0.0, 0.8078, 0.4415, 0.8078, 0.4415, 0.8078, 0.0, 0.8114, 1.998e-08, 0.8114, 0.4415, 0.8114, 0.4415, 0.8114, 1.998e-08, 0.815, 0.0, 0.815, 0.4415, 0.815, 0.4415, 0.815, 0.0, 0.8183, 1.998e-08, 0.8183, 0.4415, 0.8183, 0.4415, 0.8183, 1.998e-08, 0.8211, 1.998e-08, 0.8211, 0.4415, 0.7946, 0.883, 0.7946, 0.4415, 0.7973, 0.4415, 0.7973, 0.883, 0.7973, 0.883, 0.7973, 0.4415, 0.8004, 0.4415, 0.8004, 0.883, 0.8004, 0.883, 0.8004, 0.4415, 0.8038, 0.4415, 0.8038, 0.883, 0.8038, 0.883, 0.8038, 0.4415, 0.8075, 0.4415, 0.8075, 0.883, 0.8075, 0.883, 0.8075, 0.4415, 0.8111, 0.4415, 0.8111, 0.883, 0.8111, 0.883, 0.8111, 0.4415, 0.8147, 0.4415, 0.8147, 0.883, 0.8147, 0.883, 0.8147, 0.4415, 0.8181, 0.4415, 0.8181, 0.883, 0.8181, 0.883, 0.8181, 0.4415, 0.8211, 0.4415, 0.8211, 0.883, 0.8477, 1.998e-08, 0.8477, 0.4415, 0.8449, 0.4415, 0.8449, 3.996e-08, 0.8449, 3.996e-08, 0.8449, 0.4415, 0.8417, 0.4415, 0.8417, 1.998e-08, 0.8417, 1.998e-08, 0.8417, 0.4415, 0.8382, 0.4415, 0.8382, 3.996e-08, 0.8382, 3.996e-08, 0.8382, 0.4415, 0.8345, 0.4415, 0.8345, 1.998e-08, 0.8345, 1.998e-08, 0.8345, 0.4415, 0.8308, 0.4415, 0.8308, 3.996e-08, 0.8308, 3.996e-08, 0.8308, 0.4415, 0.8273, 0.4415, 0.8273, 1.998e-08, 0.8273, 1.998e-08, 0.8273, 0.4415, 0.824, 0.4415, 0.824, 1.998e-08, 0.824, 1.998e-08, 0.824, 0.4415, 0.8211, 0.4415, 0.8211, 0.0, 0.8477, 0.4415, 0.8477, 1.998e-08, 0.8504, 1.998e-08, 0.8504, 0.4415, 0.8504, 0.4415, 0.8504, 1.998e-08, 0.8536, 3.996e-08, 0.8536, 0.4415, 0.9697, 0.2888, 0.966, 0.2888, 0.9624, 0.2881, 0.959, 0.2867, 0.9559, 0.2847, 0.9533, 0.2821, 0.9513, 0.279, 0.9499, 0.2756, 0.9491, 0.272, 0.9491, 0.2683, 0.9499, 0.2646, 0.9513, 0.2612, 0.9533, 0.2582, 0.9559, 0.2556, 0.959, 0.2535, 0.9624, 0.2521, 0.966, 0.2514, 0.9697, 0.2514, 0.9733, 0.2521, 0.9767, 0.2535, 0.9797, 0.2556, 0.9824, 0.2582, 0.9844, 0.2612, 0.9858, 0.2646, 0.9865, 0.2683, 0.9865, 0.272, 0.9858, 0.2756, 0.9844, 0.279, 0.9824, 0.2821, 0.9797, 0.2847, 0.9767, 0.2867, 0.9733, 0.2881, 0.8536, 0.4415, 0.8536, 3.996e-08, 0.8571, 1.998e-08, 0.8571, 0.4415, 0.8571, 0.4415, 0.8571, 1.998e-08, 0.8607, 1.998e-08, 0.8607, 0.4415, 0.03526, 0.9564, 0.03667, 0.9599, 0.03739, 0.9635, 0.03739, 0.9672, 0.03667, 0.9708, 0.03526, 0.9742, 0.03321, 0.9773, 0.03061, 0.9799, 0.02755, 0.9819, 0.02415, 0.9833, 0.02053, 0.984, 0.01685, 0.984, 0.01324, 0.9833, 0.009839, 0.9819, 0.006777, 0.9799, 0.004173, 0.9773, 0.002128, 0.9742, 0.0007184, 0.9708, 0.0, 0.9672, 1.994e-08, 0.9635, 0.0007184, 0.9599, 0.002128, 0.9564, 0.004173, 0.9534, 0.006777, 0.9508, 0.009839, 0.9487, 0.01324, 0.9473, 0.01685, 0.9466, 0.02053, 0.9466, 0.02415, 0.9473, 0.02755, 0.9487, 0.03061, 0.9508, 0.03321, 0.9534, 0.2909, 0.5629, 0.2909, 0.6004, 0.2509, 0.6004, 0.2509, 0.5629, 0.2928, 0.2627, 0.2928, 0.3002, 0.2529, 0.3002, 0.2529, 0.2627, 0.6631, 0.9536, 0.6257, 0.9536, 0.6257, 0.9135, 0.6631, 0.9135, 0.1253, 0.03753, 0.1253, 0.0, 0.1653, 1.998e-08, 0.1653, 0.03753, 0.8742, 0.4271, 0.8742, 0.387, 0.9142, 0.387, 0.9142, 0.4271, 0.6257, 0.9135, 0.6257, 0.9536, 0.5857, 0.9536, 0.5857, 0.9135, 0.1253, 0.3002, 0.1253, 0.2627, 0.1653, 0.2627, 0.1653, 0.3002, 0.1253, 0.2627, 0.1253, 0.2252, 0.1653, 0.2252, 0.1653, 0.2627, 0.1253, 0.2252, 0.1253, 0.1876, 0.1653, 0.1876, 0.1653, 0.2252, 0.1253, 0.1876, 0.1253, 0.1501, 0.1653, 0.1501, 0.1653, 0.1876, 0.1253, 0.1501, 0.1253, 0.1126, 0.1653, 0.1126, 0.1653, 0.1501, 0.1253, 0.1126, 0.1253, 0.07505, 0.1653, 0.07505, 0.1653, 0.1126, 0.1253, 0.07505, 0.1253, 0.03753, 0.1653, 0.03753, 0.1653, 0.07505, 1.0, 0.4415, 1.0, 0.479, 0.96, 0.479, 0.96, 0.4415, 1.0, 0.479, 1.0, 0.5166, 0.96, 0.5166, 0.96, 0.479, 1.0, 0.5166, 1.0, 0.5541, 0.96, 0.5541, 0.96, 0.5166, 1.0, 0.5541, 1.0, 0.5916, 0.96, 0.5916, 0.96, 0.5541, 1.0, 0.5916, 1.0, 0.6291, 0.96, 0.6291, 0.96, 0.5916, 1.0, 0.6291, 1.0, 0.6667, 0.96, 0.6667, 0.96, 0.6291, 0.03763, 0.5516, 0.03763, 0.5917, 0.0, 0.5917, 9.97e-09, 0.5516, 0.2928, 0.0, 0.2928, 0.03753, 0.2529, 0.03753, 0.2529, 0.0, 0.2928, 0.03753, 0.2928, 0.07505, 0.2529, 0.07505, 0.2529, 0.03753, 0.2928, 0.07505, 0.2928, 0.1126, 0.2529, 0.1126, 0.2529, 0.07505, 0.2928, 0.1126, 0.2928, 0.1501, 0.2529, 0.1501, 0.2529, 0.1126, 0.2928, 0.1501, 0.2928, 0.1876, 0.2529, 0.1876, 0.2529, 0.1501, 0.2928, 0.1876, 0.2928, 0.2252, 0.2529, 0.2252, 0.2529, 0.1876, 0.2928, 0.2252, 0.2928, 0.2627, 0.2529, 0.2627, 0.2529, 0.2252, 0.2909, 0.3002, 0.2909, 0.3377, 0.2509, 0.3377, 0.2509, 0.3002, 0.2909, 0.3377, 0.2909, 0.3753, 0.2509, 0.3753, 0.2509, 0.3377, 0.2909, 0.3753, 0.2909, 0.4128, 0.2509, 0.4128, 0.2509, 0.3753, 0.2909, 0.4128, 0.2909, 0.4503, 0.2509, 0.4503, 0.2509, 0.4128, 0.2909, 0.4503, 0.2909, 0.4878, 0.2509, 0.4878, 0.2509, 0.4503, 0.2909, 0.4878, 0.2909, 0.5254, 0.2509, 0.5254, 0.2509, 0.4878, 0.2909, 0.5254, 0.2909, 0.5629, 0.2509, 0.5629, 0.2509, 0.5254, 0.9117, 0.04004, 0.8742, 0.04004, 0.8742, 1.499e-08, 0.9117, 0.0, 0.8742, 0.04004, 0.9117, 0.04004, 0.9117, 0.2914, 0.8742, 0.2914, 0.0376, 0.03753, 0.0376, 0.07505, 0.0, 0.07505, 9.97e-09, 0.03753, 0.4559, 0.2915, 0.4559, 0.3315, 0.4182, 0.3315, 0.4182, 0.2915, 0.5437, 0.2915, 0.5437, 0.3315, 0.4559, 0.3315, 0.4559, 0.2915, 0.1253, 0.03753, 0.1253, 0.07505, 0.0376, 0.07505, 0.0376, 0.03753, 0.2529, 0.2252, 0.2529, 0.2627, 0.1653, 0.2627, 0.1653, 0.2252, 0.1254, 0.5516, 0.1254, 0.5917, 0.03763, 0.5917, 0.03763, 0.5516, 0.9226, 0.9443, 0.96, 0.9443, 0.96, 0.9819, 0.9226, 0.9819, 0.03763, 0.5516, 9.97e-09, 0.5516, 4.985e-08, 0.3002, 0.03764, 0.3002, 0.96, 0.6929, 0.9226, 0.6929, 0.9226, 0.4415, 0.96, 0.4415, 0.4182, 0.3315, 0.4559, 0.3315, 0.4559, 0.5829, 0.4182, 0.5829, 0.3304, 0.2514, 0.3304, 0.2915, 0.2928, 0.2915, 0.2928, 0.2514, 0.7408, 0.8343, 0.7782, 0.8343, 0.7782, 0.8743, 0.7408, 0.8743, 0.7782, 0.8343, 0.7408, 0.8343, 0.7408, 0.5829, 0.7782, 0.5829, 0.9782, 0.3291, 0.9408, 0.3291, 0.9408, 0.2914, 0.9782, 0.2914, 0.7068, 0.2915, 0.7068, 0.3315, 0.6691, 0.3315, 0.6691, 0.2915, 0.7946, 0.2915, 0.7946, 0.3315, 0.7068, 0.3315, 0.7068, 0.2915, 0.9782, 0.417, 0.9408, 0.417, 0.9408, 0.3291, 0.9782, 0.3291, 0.1017, 0.8799, 0.1392, 0.8799, 0.1392, 0.9677, 0.1017, 0.9677, 0.4182, 0.2514, 0.4182, 0.2915, 0.3304, 0.2915, 0.3304, 0.2514, 0.4426, 0.9787, 0.4051, 0.9787, 0.4051, 0.9411, 0.4426, 0.9411, 0.3304, 0.2514, 0.2928, 0.2514, 0.2928, 3.996e-08, 0.3304, 0.0, 0.9491, 1.061e-08, 0.9866, 0.0, 0.9866, 0.2514, 0.9491, 0.2514, 0.6691, 0.3315, 0.7068, 0.3315, 0.7068, 0.5829, 0.6691, 0.5829, 0.6315, 0.3315, 0.6315, 0.2915, 0.6691, 0.2915, 0.6691, 0.3315, 0.7033, 0.8343, 0.7408, 0.8343, 0.7408, 0.8743, 0.7033, 0.8743, 0.7408, 0.8343, 0.7033, 0.8343, 0.7033, 0.5829, 0.7408, 0.5829, 0.96, 0.8802, 0.9975, 0.8802, 0.9975, 0.9179, 0.96, 0.9179, 0.3304, 0.5829, 0.3304, 0.623, 0.2928, 0.623, 0.2928, 0.5829, 0.4182, 0.5829, 0.4182, 0.623, 0.3304, 0.623, 0.3304, 0.5829, 0.96, 0.7923, 0.9975, 0.7923, 0.9975, 0.8802, 0.96, 0.8802, 0.06426, 0.8799, 0.1017, 0.8799, 0.1017, 0.9677, 0.06426, 0.9677, 0.5437, 0.3315, 0.5437, 0.2915, 0.6315, 0.2915, 0.6315, 0.3315, 0.7006, 0.9512, 0.6631, 0.9512, 0.6631, 0.9135, 0.7006, 0.9135, 0.6315, 0.3315, 0.6691, 0.3315, 0.6691, 0.5829, 0.6315, 0.5829, 0.8477, 0.7329, 0.8851, 0.7329, 0.8851, 0.9843, 0.8477, 0.9843, 0.2928, 0.623, 0.3304, 0.623, 0.3304, 0.8744, 0.2928, 0.8744, 0.4559, 0.2514, 0.4559, 0.2915, 0.4182, 0.2915, 0.4182, 0.2514, 0.8477, 0.6929, 0.8851, 0.6929, 0.8851, 0.7329, 0.8477, 0.7329, 0.8851, 0.6929, 0.8477, 0.6929, 0.8477, 0.4415, 0.8851, 0.4415, 0.3302, 0.9623, 0.3677, 0.9623, 0.3677, 1.0, 0.3302, 1.0, 0.4559, 0.5829, 0.4559, 0.623, 0.4182, 0.623, 0.4182, 0.5829, 0.5437, 0.5829, 0.5437, 0.623, 0.4559, 0.623, 0.4559, 0.5829, 0.3302, 0.8744, 0.3677, 0.8744, 0.3677, 0.9623, 0.3302, 0.9623, 0.2509, 0.8918, 0.2883, 0.8918, 0.2883, 0.9796, 0.2509, 0.9796, 0.5437, 0.2514, 0.5437, 0.2915, 0.4559, 0.2915, 0.4559, 0.2514, 0.48, 0.9787, 0.4426, 0.9787, 0.4426, 0.9411, 0.48, 0.9411, 0.4559, 0.2514, 0.4182, 0.2514, 0.4182, 3.996e-08, 0.4559, 0.0, 0.9226, 0.9843, 0.8851, 0.9843, 0.8851, 0.7329, 0.9226, 0.7329, 0.4182, 0.623, 0.4559, 0.623, 0.4559, 0.8744, 0.4182, 0.8744, 0.6315, 0.04005, 0.6315, 7.493e-09, 0.6691, 7.493e-09, 0.6691, 0.04005, 0.2883, 0.6404, 0.2509, 0.6404, 0.2509, 0.6004, 0.2883, 0.6004, 0.2509, 0.6404, 0.2883, 0.6404, 0.2883, 0.8918, 0.2509, 0.8918, 0.96, 0.7546, 0.9975, 0.7546, 0.9975, 0.7923, 0.96, 0.7923, 0.7569, 0.2915, 0.7569, 0.2514, 0.7946, 0.2514, 0.7946, 0.2915, 0.6691, 0.2915, 0.6691, 0.2514, 0.7569, 0.2514, 0.7569, 0.2915, 0.96, 0.6667, 0.9975, 0.6667, 0.9975, 0.7546, 0.96, 0.7546, 0.5382, 0.9622, 0.5008, 0.9622, 0.5008, 0.8744, 0.5382, 0.8744, 0.5437, 0.04005, 0.5437, 0.0, 0.6315, 7.493e-09, 0.6315, 0.04005, 0.9491, 0.289, 0.9117, 0.289, 0.9117, 0.2514, 0.9491, 0.2514, 0.6315, 0.04005, 0.6691, 0.04005, 0.6691, 0.2915, 0.6315, 0.2915, 0.9117, 1.249e-09, 0.9491, 0.0, 0.9491, 0.2514, 0.9117, 0.2514, 0.7946, 0.2514, 0.7569, 0.2514, 0.7569, 0.0, 0.7946, 0.0, 0.2133, 0.3402, 0.2133, 0.3002, 0.2509, 0.3002, 0.2509, 0.3402, 0.9226, 0.4816, 0.8851, 0.4816, 0.8851, 0.4415, 0.9226, 0.4415, 0.8851, 0.4816, 0.9226, 0.4816, 0.9226, 0.7329, 0.8851, 0.7329, 0.2928, 0.9623, 0.3302, 0.9623, 0.3302, 1.0, 0.2928, 1.0, 0.3304, 0.2915, 0.3304, 0.3315, 0.2928, 0.3315, 0.2928, 0.2915, 0.4182, 0.2915, 0.4182, 0.3315, 0.3304, 0.3315, 0.3304, 0.2915, 0.2928, 0.8744, 0.3302, 0.8744, 0.3302, 0.9623, 0.2928, 0.9623, 0.7946, 0.883, 0.832, 0.883, 0.832, 0.9708, 0.7946, 0.9708, 0.1254, 0.3402, 0.1254, 0.3002, 0.2133, 0.3002, 0.2133, 0.3402, 0.3677, 0.9411, 0.4051, 0.9411, 0.4051, 0.9787, 0.3677, 0.9787, 0.2133, 0.3402, 0.2509, 0.3402, 0.2509, 0.5917, 0.2133, 0.5917, 0.96, 0.9443, 0.9226, 0.9443, 0.9226, 0.6929, 0.96, 0.6929, 0.2928, 0.3315, 0.3304, 0.3315, 0.3304, 0.5829, 0.2928, 0.5829])
me_cube_008.use_remesh_preserve_volume = False
me_cube_008.use_remesh_preserve_attributes = False
me_cube_008.use_mirror_vertex_groups = False
me_cube_008.update()
me_cube_004 = bpy.data.meshes.new('Cube.004')
me_cube_004.from_pydata([(-1.042, -0.9238, 2.568), (-1.042, 1.076, 2.568), (0.9581, -0.9238, 2.568), (0.9581, 1.076, 2.568), (-1.267, -1.149, 1.568), (-1.267, 0.07616, 2.793), (-1.267, 1.301, 1.568), (-0.04193, 1.301, 2.793), (1.183, 1.301, 1.568), (1.183, 0.07616, 2.793), (1.183, -1.149, 1.568), (-0.04193, -1.149, 2.793), (-0.04193, 0.07616, 3.3), (-0.04193, -1.656, 1.568), (1.69, 0.07616, 1.568), (-0.04193, 1.808, 1.568), (-1.774, 0.07616, 1.568), (-1.209, -1.091, 2.093), (-1.209, 0.6008, 2.735), (0.4827, 1.243, 2.735), (1.125, -0.4485, 2.735), (-0.5666, -1.091, 2.735), (-1.209, -0.4485, 2.735), (-1.209, 1.243, 2.093), (-0.5666, 1.243, 2.735), (1.125, 1.243, 2.093), (1.125, 0.6008, 2.735), (1.125, -1.091, 2.093), (0.4827, -1.091, 2.735), (-0.04193, -0.5867, 3.168), (-0.04193, 0.739, 3.168), (0.6209, 0.07616, 3.168), (-0.7048, 0.07616, 3.168), (-0.7048, -1.524, 1.568), (0.6209, -1.524, 1.568), (-0.04193, -1.524, 2.231), (1.558, -0.5867, 1.568), (1.558, 0.739, 1.568), (1.558, 0.07616, 2.231), (0.6209, 1.676, 1.568), (-0.7048, 1.676, 1.568), (-0.04193, 1.676, 2.231), (-1.642, 0.739, 1.568), (-1.642, -0.5867, 1.568), (-1.642, 0.07616, 2.231), (-1.526, -0.5498, 2.205), (-0.6679, 1.56, 2.205), (1.442, 0.7021, 2.205), (-0.4592, -1.447, 2.214), (-0.6788, 0.7021, 3.052), (0.5949, 0.7021, 3.052), (0.5949, -0.5498, 3.052), (-0.6788, -0.5498, 3.052), (0.3758, -1.449, 2.203), (1.442, -0.5498, 2.205), (0.584, 1.56, 2.205), (-1.526, 0.7021, 2.205), (0.3953, -1.101, 2.745), (0.3078, -1.11, 2.755), (0.2204, -1.12, 2.764), (0.1329, -1.129, 2.774), (0.04551, -1.139, 2.783), (0.5104, -1.546, 1.568), (0.4, -1.568, 1.568), (0.2895, -1.59, 1.568), (0.179, -1.612, 1.568), (0.06854, -1.634, 1.568), (0.04551, 1.291, 2.783), (0.1329, 1.282, 2.774), (0.2204, 1.272, 2.764), (0.3078, 1.263, 2.755), (0.3953, 1.253, 2.745), (0.06854, 0.07616, 3.278), (0.179, 0.07616, 3.256), (0.2895, 0.07616, 3.234), (0.4, 0.07616, 3.212), (0.5104, 0.07616, 3.19), (0.06854, 1.786, 1.568), (0.179, 1.764, 1.568), (0.2895, 1.742, 1.568), (0.4, 1.72, 1.568), (0.5104, 1.698, 1.568), (-1.209, -1.091, 2.093), (-1.042, -0.9238, 2.568), (0.271, -1.466, 2.218), (0.1667, -1.485, 2.222), (0.06239, -1.505, 2.227), (0.0642, 0.7328, 3.149), (0.1703, 0.7267, 3.13), (0.2765, 0.7205, 3.11), (0.3826, 0.7144, 3.091), (0.4888, 0.7083, 3.072), (0.0642, -0.5805, 3.149), (0.1703, -0.5744, 3.13), (0.2765, -0.5682, 3.11), (0.3826, -0.5621, 3.091), (0.4888, -0.5559, 3.072), (0.06239, 1.657, 2.227), (0.1667, 1.638, 2.222), (0.271, 1.618, 2.218), (0.3754, 1.599, 2.214), (0.4797, 1.58, 2.209), (-0.4791, 1.253, 2.745), (-0.3917, 1.263, 2.755), (-0.3043, 1.272, 2.764), (-0.2168, 1.282, 2.774), (-0.1294, 1.291, 2.783), (-0.5943, 0.07616, 3.19), (-0.4838, 0.07616, 3.212), (-0.3733, 0.07616, 3.234), (-0.2629, 0.07616, 3.256), (-0.1524, 0.07616, 3.278), (-0.5943, 1.698, 1.568), (-0.4838, 1.72, 1.568), (-0.3733, 1.742, 1.568), (-0.2629, 1.764, 1.568), (-0.1524, 1.786, 1.568), (-0.1294, -1.139, 2.783), (-0.2168, -1.129, 2.774), (-0.3043, -1.12, 2.764), (-0.3917, -1.11, 2.755), (-0.4791, -1.101, 2.745), (-0.1524, -1.634, 1.568), (-0.2629, -1.612, 1.568), (-0.3733, -1.59, 1.568), (-0.4838, -1.568, 1.568), (-0.5943, -1.546, 1.568), (-0.5636, 1.58, 2.209), (-0.4592, 1.599, 2.214), (-0.3549, 1.618, 2.218), (-0.2506, 1.638, 2.222), (-0.1463, 1.657, 2.227), (-0.5726, 0.7083, 3.072), (-0.4665, 0.7144, 3.091), (-0.3603, 0.7205, 3.11), (-0.2542, 0.7267, 3.13), (-0.1481, 0.7328, 3.149), (-0.5726, -0.5559, 3.072), (-0.4665, -0.5621, 3.091), (-0.3603, -0.5682, 3.11), (-0.2542, -0.5744, 3.13), (-0.1481, -0.5805, 3.149), (-0.1463, -1.505, 2.227), (-0.2506, -1.485, 2.222), (-0.3549, -1.466, 2.218), (-0.4592, -1.447, 2.214), (0.2466, -1.299, 2.482), (-0.7048, -1.524, 1.568), (-0.5943, -1.546, 1.568), (-0.7048, -1.524, 1.368), (-0.5943, -1.546, 1.368), (-0.3733, -1.59, 1.368), (-0.4838, -1.568, 1.368), (-0.1524, -1.634, 1.368), (-0.2629, -1.612, 1.368), (-0.04193, -1.656, 1.368), (0.06854, -1.634, 1.368), (0.2895, -1.59, 1.368), (0.179, -1.612, 1.368), (0.5104, -1.546, 1.368), (0.4, -1.568, 1.368), (-0.695, -1.475, 1.568), (-0.5845, -1.497, 1.568), (-0.695, -1.475, 1.368), (-0.5845, -1.497, 1.368), (-0.3636, -1.541, 1.568), (-0.4741, -1.519, 1.568), (-0.3636, -1.541, 1.368), (-0.4741, -1.519, 1.368), (-0.1427, -1.585, 1.568), (-0.2531, -1.563, 1.568), (-0.1427, -1.585, 1.368), (-0.2531, -1.563, 1.368), (0.05878, -1.585, 1.568), (-0.05169, -1.607, 1.568), (0.05878, -1.585, 1.368), (-0.05169, -1.607, 1.368), (0.2797, -1.541, 1.568), (0.1693, -1.563, 1.568), (0.2797, -1.541, 1.368), (0.1693, -1.563, 1.368), (0.5007, -1.497, 1.568), (0.3902, -1.519, 1.568), (0.5007, -1.497, 1.368), (0.3902, -1.519, 1.368), (-1.04, 1.079, 0.5634), (-1.04, -0.9209, 0.5634), (0.9604, 1.079, 0.5634), (0.9604, -0.9209, 0.5634), (-1.264, 1.304, 1.563), (-1.264, 0.07905, 0.3386), (-0.03955, -1.146, 0.3386), (1.185, 0.07905, 0.3386), (1.185, 1.304, 1.563), (-0.03955, 1.304, 0.3386), (-0.03955, 0.07905, -0.1687), (-0.03955, 1.811, 1.563), (-1.207, 1.246, 1.039), (-1.207, -0.4456, 0.3962), (0.4851, -1.088, 0.3962), (1.128, 0.6037, 0.3962), (-0.5642, 1.246, 0.3962), (-1.207, 0.6037, 0.3962), (-0.5642, -1.088, 0.3962), (1.128, -0.4456, 0.3962), (1.128, 1.246, 1.039), (0.4851, 1.246, 0.3962), (-0.03955, 0.7419, -0.03682), (-0.03955, -0.5838, -0.03682), (0.6233, 0.07905, -0.03682), (-0.7024, 0.07905, -0.03682), (-0.7024, 1.679, 1.563), (0.6233, 1.679, 1.563), (-0.03955, 1.679, 0.9006), (1.561, 0.7419, 1.563), (1.561, 0.07905, 0.9006), (-1.64, 0.7419, 1.563), (-1.64, 0.07905, 0.9006), (-1.524, 0.705, 0.9266), (1.445, -0.5469, 0.9266), (0.5864, 1.563, 0.9266), (-0.6764, -0.5469, 0.07926), (0.5973, -0.5469, 0.07926), (0.5973, 0.705, 0.07926), (-0.6764, 0.705, 0.07926), (-0.6655, 1.563, 0.9266), (1.445, 0.705, 0.9266), (-1.524, -0.5469, 0.9266), (-0.6238, -1.275, 0.7081), (1.461, -0.552, 1.015), (-0.03955, -1.367, 0.6691), (-1.44, -0.6898, 0.9562), (1.637, 0.07905, 1.282), (1.361, -0.6898, 0.9562), (-1.13, -1.011, 0.8199), (0.5447, -1.275, 0.7081), (-1.54, -0.552, 1.015), (-1.716, 0.07905, 1.282), (1.051, -1.011, 0.8199), (-0.518, -1.251, 2.499), (-0.6095, -1.225, 2.511), (-0.4252, -1.277, 2.486), (-0.6693, -1.413, 2.18), (-0.5642, -1.43, 2.197), (0.3404, -1.273, 2.493), (0.5247, -1.222, 2.516), (0.4808, -1.431, 2.187), (0.4332, -1.247, 2.505), (0.5859, -1.414, 2.172), (-0.4252, -1.277, 2.486), (-1.154, -0.8898, 2.048), (-0.9866, -0.7226, 2.523), (-0.4039, -1.245, 2.169), (-0.3699, -1.076, 2.441), (0.9595, -0.6889, 2.596), (1.127, -0.8561, 2.121), (0.2725, -1.231, 2.246), (0.248, -1.064, 2.51)], [], [(56, 18, 1, 23), (55, 19, 3, 25), (54, 20, 2, 27), (146, 244, 58, 59), (52, 22, 0, 21), (92, 29, 11, 61), (87, 30, 12, 72), (49, 18, 5, 32), (86, 61, 11, 35), (47, 26, 9, 38), (131, 106, 7, 41), (62, 81, 39, 8, 37, 14, 36, 10, 34), (45, 22, 5, 44), (43, 45, 44, 16), (4, 17, 45, 43), (17, 0, 22, 45), (116, 131, 41, 15), (6, 23, 46, 40), (23, 1, 24, 46), (37, 47, 38, 14), (8, 25, 47, 37), (25, 3, 26, 47), (66, 86, 35, 13), (10, 27, 248, 34), (146, 84, 256, 257), (132, 49, 32, 107), (102, 24, 49, 132), (24, 1, 18, 49), (26, 50, 31, 9), (3, 19, 50, 26), (67, 7, 30, 87), (20, 51, 28, 2), (9, 31, 51, 20), (72, 12, 29, 92), (137, 52, 21, 121), (107, 32, 52, 137), (32, 5, 22, 52), (33, 242, 17, 4), (126, 243, 242, 33), (251, 253, 249, 83), (36, 54, 27, 10), (14, 38, 54, 36), (38, 9, 20, 54), (39, 55, 25, 8), (81, 101, 55, 39), (101, 71, 19, 55), (42, 56, 23, 6), (16, 44, 56, 42), (44, 5, 18, 56), (41, 7, 67, 97), (97, 67, 68, 98), (98, 68, 69, 99), (99, 69, 70, 100), (100, 70, 71, 101), (15, 41, 97, 77), (77, 97, 98, 78), (78, 98, 99, 79), (79, 99, 100, 80), (80, 100, 101, 81), (31, 76, 96, 51), (76, 75, 95, 96), (75, 74, 94, 95), (74, 73, 93, 94), (73, 72, 92, 93), (19, 71, 91, 50), (71, 70, 90, 91), (70, 69, 89, 90), (69, 68, 88, 89), (68, 67, 87, 88), (34, 248, 246, 62), (62, 246, 53, 63), (63, 53, 84, 64), (64, 84, 85, 65), (65, 85, 86, 66), (122, 116, 15, 77, 66, 13), (66, 77, 78, 65), (65, 78, 79, 64), (64, 79, 80, 63), (63, 80, 81, 62), (250, 82, 242, 145, 252), (250, 252, 253, 251), (241, 145, 252, 253), (84, 146, 59, 60, 85), (85, 60, 61, 86), (50, 91, 76, 31), (91, 90, 75, 76), (90, 89, 74, 75), (89, 88, 73, 74), (88, 87, 72, 73), (51, 96, 57, 28), (96, 95, 58, 57), (95, 94, 59, 58), (94, 93, 60, 59), (93, 92, 61, 60), (33, 4, 43, 16, 42, 6, 40, 112, 126), (126, 112, 113, 125), (125, 113, 114, 124), (124, 114, 115, 123), (123, 115, 116, 122), (35, 11, 117, 142), (142, 117, 118, 143), (143, 118, 119, 144), (144, 119, 120, 241, 145), (83, 82, 250, 251), (13, 35, 142, 122), (122, 142, 143, 123), (123, 143, 144, 124), (124, 144, 145, 125), (125, 145, 243, 126), (12, 111, 141, 29), (111, 110, 140, 141), (110, 109, 139, 140), (109, 108, 138, 139), (108, 107, 137, 138), (29, 141, 117, 11), (141, 140, 118, 117), (140, 139, 119, 118), (139, 138, 120, 119), (138, 137, 121, 120), (7, 106, 136, 30), (106, 105, 135, 136), (105, 104, 134, 135), (104, 103, 133, 134), (103, 102, 132, 133), (30, 136, 111, 12), (136, 135, 110, 111), (135, 134, 109, 110), (134, 133, 108, 109), (133, 132, 107, 108), (40, 46, 127, 112), (112, 127, 128, 113), (113, 128, 129, 114), (114, 129, 130, 115), (115, 130, 131, 116), (46, 24, 102, 127), (127, 102, 103, 128), (128, 103, 104, 129), (129, 104, 105, 130), (130, 105, 106, 131), (33, 126, 148, 147), (149, 147, 161, 163), (125, 166, 168, 152), (123, 170, 172, 154), (155, 13, 174, 176), (64, 157, 179, 177), (159, 160, 184, 183), (161, 162, 164, 163), (150, 149, 163, 164), (148, 150, 164, 162), (147, 148, 162, 161), (165, 167, 168, 166), (124, 125, 166, 165), (151, 167, 165, 124), (152, 151, 167, 168), (169, 171, 172, 170), (122, 123, 170, 169), (153, 171, 169, 122), (154, 153, 171, 172), (174, 173, 175, 176), (156, 155, 176, 175), (13, 66, 173, 174), (66, 156, 175, 173), (178, 177, 179, 180), (158, 65, 178, 180), (65, 64, 177, 178), (157, 158, 180, 179), (182, 181, 183, 184), (62, 159, 183, 181), (63, 62, 181, 182), (160, 63, 182, 184), (150, 148, 147, 149), (124, 125, 152, 151), (122, 123, 154, 153), (156, 66, 13, 155), (157, 64, 65, 158), (159, 62, 63, 160), (227, 198, 186, 234, 231), (226, 200, 187, 205), (225, 201, 185, 197), (224, 202, 185, 201), (223, 207, 194, 206), (222, 208, 195, 209), (221, 198, 190, 210), (220, 206, 194, 213), (219, 204, 192, 215), (211, 189, 216, 214, 193, 212, 196), (218, 202, 190, 217), (216, 218, 217, 237), (189, 197, 218, 216), (197, 185, 202, 218), (212, 220, 213, 196), (193, 205, 220, 212), (205, 187, 206, 220), (208, 221, 210, 195), (191, 203, 221, 208), (203, 186, 198, 221), (204, 222, 209, 192), (188, 199, 222, 204), (199, 191, 208, 222), (200, 223, 206, 187), (192, 209, 223, 200), (209, 195, 207, 223), (207, 224, 201, 194), (195, 210, 224, 207), (210, 190, 202, 224), (211, 225, 197, 189), (196, 213, 225, 211), (213, 194, 201, 225), (214, 226, 205, 193), (215, 192, 200, 226), (217, 190, 198, 227), (235, 230, 191, 199), (230, 228, 203, 191), (236, 237, 217, 227), (228, 234, 186, 203), (229, 233, 219), (238, 235, 199, 188), (231, 236, 227), (232, 229, 219, 215), (233, 238, 188, 204, 219), (214, 232, 215, 226), (230, 235, 238, 233, 229, 232, 214, 216, 237, 236, 231, 234, 228), (239, 241, 120, 121), (240, 239, 121, 21), (244, 247, 57, 58), (0, 240, 21), (0, 17, 82, 83), (27, 2, 254, 255), (145, 241, 249, 48), (245, 2, 28), (247, 245, 28, 57), (255, 254, 257, 256), (248, 27, 255, 256, 84), (245, 146, 257, 254, 2)])
me_cube_004.polygons.foreach_set('use_smooth', [True] * 234)
_uv = me_cube_004.uv_layers.new(name='UVMap')
_uv.uv.foreach_set('vector', [0.3059, 0.4818, 0.2418, 0.4979, 0.2628, 0.4423, 0.3207, 0.4201, 0.8604, 0.4729, 0.7865, 0.4822, 0.8039, 0.4266, 0.8667, 0.4095, 0.4883, 0.7776, 0.4233, 0.785, 0.444, 0.7253, 0.5023, 0.7077, 0.8557, 0.1818, 0.8532, 0.1929, 0.8179, 0.1865, 0.8174, 0.176, 0.1493, 0.4787, 0.1447, 0.4147, 0.2079, 0.4306, 0.2253, 0.4871, 0.1558, 0.5685, 0.1549, 0.5557, 0.2345, 0.5502, 0.2345, 0.5609, 0.002365, 0.5796, 0.0, 0.5668, 0.07251, 0.5615, 0.07429, 0.5748, 0.003082, 0.4892, 0.02211, 0.4235, 0.08075, 0.4123, 0.07165, 0.481, 0.8925, 0.1624, 0.8165, 0.155, 0.816, 0.1445, 0.8929, 0.15, 0.4883, 0.9283, 0.4233, 0.9114, 0.4162, 0.8491, 0.485, 0.8547, 0.8562, 0.5608, 0.7784, 0.5558, 0.7782, 0.5451, 0.8571, 0.5481, 0.04144, 0.07988, 0.2622, 0.407, 0.2495, 0.4122, 0.1667, 0.4123, 0.09022, 0.381, 0.03168, 0.3231, 0.0, 0.2473, 1.465e-08, 0.1653, 0.03168, 0.08956, 0.3059, 0.633, 0.2418, 0.6246, 0.2345, 0.5606, 0.3024, 0.5561, 0.3838, 0.6359, 0.3059, 0.633, 0.3024, 0.5561, 0.3834, 0.5543, 0.385, 0.7081, 0.3207, 0.702, 0.3059, 0.633, 0.3838, 0.6359, 0.3207, 0.702, 0.2628, 0.6839, 0.2418, 0.6246, 0.3059, 0.633, 0.9383, 0.5662, 0.8562, 0.5608, 0.8571, 0.5481, 0.9398, 0.5528, 0.9148, 0.7029, 0.8512, 0.692, 0.8521, 0.6245, 0.931, 0.6335, 0.8512, 0.692, 0.7906, 0.6687, 0.7796, 0.6092, 0.8521, 0.6245, 0.5665, 0.9346, 0.4883, 0.9283, 0.485, 0.8547, 0.5664, 0.8567, 0.5668, 0.9967, 0.5023, 0.9888, 0.4883, 0.9283, 0.5665, 0.9346, 0.5023, 0.9888, 0.444, 0.9662, 0.4233, 0.9114, 0.4883, 0.9283, 0.9748, 0.1664, 0.8925, 0.1624, 0.8929, 0.15, 0.9759, 0.1532, 0.9573, 0.2961, 0.893, 0.287, 0.8942, 0.2249, 0.9694, 0.232, 0.1457, 0.7265, 0.1457, 0.7641, 0.1231, 0.7464, 0.1231, 0.7087, 0.002568, 0.5021, 0.003082, 0.4892, 0.07165, 0.481, 0.07179, 0.4944, 0.7793, 0.5985, 0.7796, 0.6092, 0.7234, 0.6223, 0.722, 0.6093, 0.7796, 0.6092, 0.7906, 0.6687, 0.7539, 0.6894, 0.7234, 0.6223, 0.04247, 0.7061, 0.01419, 0.6434, 0.08321, 0.6415, 0.1021, 0.7087, 0.8039, 0.4266, 0.7865, 0.4822, 0.7318, 0.4682, 0.7694, 0.4069, 0.7796, 0.5346, 0.7782, 0.5451, 0.7151, 0.5442, 0.7179, 0.5316, 0.165, 0.6973, 0.1604, 0.6328, 0.2345, 0.6141, 0.2253, 0.6727, 0.1021, 0.7087, 0.08321, 0.6415, 0.1604, 0.6328, 0.165, 0.6973, 0.07429, 0.5748, 0.07251, 0.5615, 0.1549, 0.5557, 0.1558, 0.5685, 0.1502, 0.4915, 0.1493, 0.4787, 0.2253, 0.4871, 0.2269, 0.4976, 0.07179, 0.4944, 0.07165, 0.481, 0.1493, 0.4787, 0.1502, 0.4915, 0.07165, 0.481, 0.08075, 0.4123, 0.1447, 0.4147, 0.1493, 0.4787, 0.9759, 0.07176, 0.8994, 0.07316, 0.9046, 0.004868, 0.9694, 0.0, 0.9759, 0.08534, 0.8973, 0.086, 0.8994, 0.07316, 0.9759, 0.07176, 0.385, 0.6046, 0.385, 0.5179, 0.4098, 0.512, 0.4098, 0.5988, 0.5665, 0.7749, 0.4883, 0.7776, 0.5023, 0.7077, 0.5668, 0.7017, 0.5664, 0.8567, 0.485, 0.8547, 0.4883, 0.7776, 0.5665, 0.7749, 0.485, 0.8547, 0.4162, 0.8491, 0.4233, 0.785, 0.4883, 0.7776, 0.9398, 0.473, 0.8604, 0.4729, 0.8667, 0.4095, 0.931, 0.4064, 0.9398, 0.4863, 0.8598, 0.4855, 0.8604, 0.4729, 0.9398, 0.473, 0.8598, 0.4855, 0.7851, 0.4927, 0.7865, 0.4822, 0.8604, 0.4729, 0.3838, 0.4758, 0.3059, 0.4818, 0.3207, 0.4201, 0.385, 0.4123, 0.3834, 0.5543, 0.3024, 0.5561, 0.3059, 0.4818, 0.3838, 0.4758, 0.3024, 0.5561, 0.2345, 0.5606, 0.2418, 0.4979, 0.3059, 0.4818, 0.8571, 0.5481, 0.7782, 0.5451, 0.7796, 0.5346, 0.8576, 0.5355, 0.8576, 0.5355, 0.7796, 0.5346, 0.7809, 0.5241, 0.8582, 0.523, 0.8582, 0.523, 0.7809, 0.5241, 0.7823, 0.5136, 0.8587, 0.5105, 0.8587, 0.5105, 0.7823, 0.5136, 0.7837, 0.5032, 0.8593, 0.498, 0.8593, 0.498, 0.7837, 0.5032, 0.7851, 0.4927, 0.8598, 0.4855, 0.9398, 0.5528, 0.8571, 0.5481, 0.8576, 0.5355, 0.9398, 0.5395, 0.9398, 0.5395, 0.8576, 0.5355, 0.8582, 0.523, 0.9398, 0.5262, 0.9398, 0.5262, 0.8582, 0.523, 0.8587, 0.5105, 0.9398, 0.5129, 0.9398, 0.5129, 0.8587, 0.5105, 0.8593, 0.498, 0.9398, 0.4996, 0.9398, 0.4996, 0.8593, 0.498, 0.8598, 0.4855, 0.9398, 0.4863, 0.08321, 0.6415, 0.08143, 0.6281, 0.1595, 0.62, 0.1604, 0.6328, 0.08143, 0.6281, 0.07964, 0.6148, 0.1586, 0.6071, 0.1595, 0.62, 0.07964, 0.6148, 0.07786, 0.6015, 0.1576, 0.5943, 0.1586, 0.6071, 0.07786, 0.6015, 0.07608, 0.5882, 0.1567, 0.5814, 0.1576, 0.5943, 0.07608, 0.5882, 0.07429, 0.5748, 0.1558, 0.5685, 0.1567, 0.5814, 0.7865, 0.4822, 0.7851, 0.4927, 0.729, 0.4809, 0.7318, 0.4682, 0.7851, 0.4927, 0.7837, 0.5032, 0.7262, 0.4935, 0.729, 0.4809, 0.7837, 0.5032, 0.7823, 0.5136, 0.7234, 0.5062, 0.7262, 0.4935, 0.7823, 0.5136, 0.7809, 0.5241, 0.7207, 0.5189, 0.7234, 0.5062, 0.7809, 0.5241, 0.7796, 0.5346, 0.7179, 0.5316, 0.7207, 0.5189, 0.9694, 0.232, 0.8942, 0.2249, 0.8933, 0.2123, 0.9705, 0.2189, 0.9705, 0.2189, 0.8933, 0.2123, 0.8924, 0.1998, 0.9716, 0.2057, 0.9716, 0.2057, 0.8924, 0.1998, 0.8915, 0.1873, 0.9727, 0.1926, 0.9727, 0.1926, 0.8915, 0.1873, 0.892, 0.1748, 0.9738, 0.1795, 0.9738, 0.1795, 0.892, 0.1748, 0.8925, 0.1624, 0.9748, 0.1664, 0.103, 0.02628, 0.3357, 0.3711, 0.326, 0.3808, 0.3132, 0.386, 0.08046, 0.0412, 0.09022, 0.03152, 0.08046, 0.0412, 0.3132, 0.386, 0.3005, 0.3912, 0.07071, 0.05087, 0.07071, 0.05087, 0.3005, 0.3912, 0.2877, 0.3965, 0.06095, 0.06054, 0.06095, 0.06054, 0.2877, 0.3965, 0.275, 0.4017, 0.05119, 0.07021, 0.05119, 0.07021, 0.275, 0.4017, 0.2622, 0.407, 0.04144, 0.07988, 0.415, 0.512, 0.3921, 0.5102, 0.385, 0.4369, 0.3921, 0.4123, 0.415, 0.4141, 0.0, 0.7991, 0.02757, 0.7087, 0.06435, 0.7142, 0.06435, 0.7941, 0.1701, 0.7175, 0.1701, 0.7567, 0.1457, 0.7479, 0.1457, 0.7087, 0.8915, 0.1873, 0.8557, 0.1818, 0.8174, 0.176, 0.817, 0.1655, 0.892, 0.1748, 0.892, 0.1748, 0.817, 0.1655, 0.8165, 0.155, 0.8925, 0.1624, 0.01419, 0.6434, 0.01182, 0.6306, 0.08143, 0.6281, 0.08321, 0.6415, 0.01182, 0.6306, 0.00946, 0.6178, 0.07964, 0.6148, 0.08143, 0.6281, 0.00946, 0.6178, 0.007095, 0.6051, 0.07786, 0.6015, 0.07964, 0.6148, 0.007095, 0.6051, 0.00473, 0.5923, 0.07608, 0.5882, 0.07786, 0.6015, 0.00473, 0.5923, 0.002365, 0.5796, 0.07429, 0.5748, 0.07608, 0.5882, 0.1604, 0.6328, 0.1595, 0.62, 0.2345, 0.6034, 0.2345, 0.6141, 0.1595, 0.62, 0.1586, 0.6071, 0.2345, 0.5928, 0.2345, 0.6034, 0.1586, 0.6071, 0.1576, 0.5943, 0.2345, 0.5821, 0.2345, 0.5928, 0.1576, 0.5943, 0.1567, 0.5814, 0.2345, 0.5715, 0.2345, 0.5821, 0.1567, 0.5814, 0.1558, 0.5685, 0.2345, 0.5609, 0.2345, 0.5715, 0.1667, 7.578e-05, 0.2495, 0.0, 0.326, 0.03131, 0.3845, 0.08923, 0.4162, 0.165, 0.4162, 0.2469, 0.3845, 0.3227, 0.3748, 0.3324, 0.154, 0.005317, 0.154, 0.005317, 0.3748, 0.3324, 0.365, 0.3421, 0.1412, 0.01056, 0.1412, 0.01056, 0.365, 0.3421, 0.3552, 0.3517, 0.1285, 0.0158, 0.1285, 0.0158, 0.3552, 0.3517, 0.3455, 0.3614, 0.1157, 0.02104, 0.1157, 0.02104, 0.3455, 0.3614, 0.3357, 0.3711, 0.103, 0.02628, 0.8929, 0.15, 0.816, 0.1445, 0.8173, 0.1339, 0.8935, 0.1372, 0.8935, 0.1372, 0.8173, 0.1339, 0.8187, 0.1233, 0.894, 0.1244, 0.894, 0.1244, 0.8187, 0.1233, 0.82, 0.1126, 0.8946, 0.1116, 0.8946, 0.1116, 0.82, 0.1126, 0.8214, 0.102, 0.858, 0.1004, 0.8952, 0.09881, 0.09747, 0.7708, 0.09747, 0.7087, 0.1231, 0.7128, 0.1231, 0.7748, 0.9759, 0.1532, 0.8929, 0.15, 0.8935, 0.1372, 0.9759, 0.1397, 0.9759, 0.1397, 0.8935, 0.1372, 0.894, 0.1244, 0.9759, 0.1261, 0.9759, 0.1261, 0.894, 0.1244, 0.8946, 0.1116, 0.9759, 0.1125, 0.9759, 0.1125, 0.8946, 0.1116, 0.8952, 0.09881, 0.9759, 0.09892, 0.9759, 0.09892, 0.8952, 0.09881, 0.8973, 0.086, 0.9759, 0.08534, 0.07251, 0.5615, 0.07237, 0.5481, 0.1539, 0.5428, 0.1549, 0.5557, 0.07237, 0.5481, 0.07222, 0.5347, 0.153, 0.53, 0.1539, 0.5428, 0.07222, 0.5347, 0.07208, 0.5213, 0.1521, 0.5172, 0.153, 0.53, 0.07208, 0.5213, 0.07193, 0.5079, 0.1512, 0.5044, 0.1521, 0.5172, 0.07193, 0.5079, 0.07179, 0.4944, 0.1502, 0.4915, 0.1512, 0.5044, 0.1549, 0.5557, 0.1539, 0.5428, 0.233, 0.5397, 0.2345, 0.5502, 0.1539, 0.5428, 0.153, 0.53, 0.2314, 0.5292, 0.233, 0.5397, 0.153, 0.53, 0.1521, 0.5172, 0.2299, 0.5187, 0.2314, 0.5292, 0.1521, 0.5172, 0.1512, 0.5044, 0.2284, 0.5081, 0.2299, 0.5187, 0.1512, 0.5044, 0.1502, 0.4915, 0.2269, 0.4976, 0.2284, 0.5081, 0.7782, 0.5451, 0.7784, 0.5558, 0.7165, 0.5572, 0.7151, 0.5442, 0.7784, 0.5558, 0.7786, 0.5664, 0.7178, 0.5703, 0.7165, 0.5572, 0.7786, 0.5664, 0.7789, 0.5771, 0.7192, 0.5833, 0.7178, 0.5703, 0.7789, 0.5771, 0.7791, 0.5878, 0.7206, 0.5963, 0.7192, 0.5833, 0.7791, 0.5878, 0.7793, 0.5985, 0.722, 0.6093, 0.7206, 0.5963, 0.0, 0.5668, 0.0005137, 0.5539, 0.07237, 0.5481, 0.07251, 0.5615, 0.0005137, 0.5539, 0.001027, 0.541, 0.07222, 0.5347, 0.07237, 0.5481, 0.001027, 0.541, 0.001541, 0.528, 0.07208, 0.5213, 0.07222, 0.5347, 0.001541, 0.528, 0.002055, 0.5151, 0.07193, 0.5079, 0.07208, 0.5213, 0.002055, 0.5151, 0.002568, 0.5021, 0.07179, 0.4944, 0.07193, 0.5079, 0.931, 0.6335, 0.8521, 0.6245, 0.8529, 0.6117, 0.9324, 0.62, 0.9324, 0.62, 0.8529, 0.6117, 0.8538, 0.599, 0.9339, 0.6066, 0.9339, 0.6066, 0.8538, 0.599, 0.8546, 0.5863, 0.9354, 0.5931, 0.9354, 0.5931, 0.8546, 0.5863, 0.8554, 0.5735, 0.9368, 0.5797, 0.9368, 0.5797, 0.8554, 0.5735, 0.8562, 0.5608, 0.9383, 0.5662, 0.8521, 0.6245, 0.7796, 0.6092, 0.7793, 0.5985, 0.8529, 0.6117, 0.8529, 0.6117, 0.7793, 0.5985, 0.7791, 0.5878, 0.8538, 0.599, 0.8538, 0.599, 0.7791, 0.5878, 0.7789, 0.5771, 0.8546, 0.5863, 0.8546, 0.5863, 0.7789, 0.5771, 0.7786, 0.5664, 0.8554, 0.5735, 0.8554, 0.5735, 0.7786, 0.5664, 0.7784, 0.5558, 0.8562, 0.5608, 0.0, 0.0, 0.0, 0.0, 0.0, 0.0, 0.0, 0.0, 0.1897, 0.7331, 0.1897, 0.7573, 0.1838, 0.7573, 0.1838, 0.733, 0.1819, 0.757, 0.176, 0.7569, 0.176, 0.7327, 0.1819, 0.7327, 0.176, 0.757, 0.1701, 0.7569, 0.1701, 0.7327, 0.176, 0.7327, 0.4049, 0.7279, 0.4049, 0.7521, 0.3988, 0.7522, 0.3988, 0.7279, 0.1914, 0.7573, 0.1914, 0.733, 0.1972, 0.733, 0.1972, 0.7573, 0.4159, 0.5849, 0.4159, 0.5985, 0.4098, 0.5985, 0.4098, 0.5848, 0.2107, 0.7321, 0.1972, 0.733, 0.1972, 0.7096, 0.2107, 0.7087, 0.2303, 0.733, 0.2303, 0.7467, 0.2241, 0.7466, 0.2241, 0.733, 0.4098, 0.5363, 0.4098, 0.512, 0.4159, 0.512, 0.4159, 0.5363, 0.2303, 0.7467, 0.2303, 0.7603, 0.2244, 0.7604, 0.2244, 0.7468, 0.1972, 0.7087, 0.1972, 0.7321, 0.1838, 0.733, 0.1838, 0.7096, 0.1285, 0.0158, 0.1412, 0.01056, 0.1436, 0.01616, 0.1308, 0.0214, 0.4098, 0.5606, 0.4159, 0.5606, 0.4159, 0.5848, 0.4098, 0.5848, 0.2089, 0.7604, 0.2089, 0.7468, 0.2148, 0.7467, 0.2148, 0.7603, 0.2107, 0.733, 0.2107, 0.7096, 0.2241, 0.7087, 0.2241, 0.7321, 0.103, 0.02628, 0.1157, 0.02104, 0.1181, 0.02664, 0.1053, 0.03188, 0.4098, 0.5363, 0.4159, 0.5363, 0.4159, 0.5606, 0.4098, 0.5606, 0.2209, 0.7467, 0.2209, 0.7603, 0.2151, 0.7604, 0.2151, 0.7468, 0.1701, 0.7087, 0.1838, 0.7093, 0.1838, 0.7327, 0.1701, 0.7321, 0.2151, 0.7467, 0.2151, 0.733, 0.2212, 0.733, 0.2212, 0.7467, 0.411, 0.7523, 0.411, 0.7659, 0.4051, 0.7658, 0.4051, 0.7522, 0.1972, 0.7573, 0.1972, 0.733, 0.2031, 0.733, 0.2031, 0.7573, 0.3988, 0.6801, 0.4125, 0.6806, 0.4125, 0.704, 0.3988, 0.7034, 0.2302, 0.7087, 0.2302, 0.733, 0.2241, 0.733, 0.2241, 0.7088, 0.1457, 0.7703, 0.1457, 0.7567, 0.1516, 0.7568, 0.1516, 0.7704, 0.2151, 0.733, 0.2151, 0.7467, 0.2089, 0.7467, 0.2089, 0.733, 0.4125, 0.7279, 0.3988, 0.7273, 0.3988, 0.704, 0.4125, 0.7045, 0.2031, 0.7573, 0.2031, 0.733, 0.2089, 0.733, 0.2089, 0.7573, 0.4046, 0.7523, 0.4046, 0.7659, 0.3988, 0.7658, 0.3988, 0.7522, 0.411, 0.7279, 0.411, 0.7521, 0.4049, 0.7522, 0.4049, 0.7279, 0.3988, 0.6801, 0.3988, 0.7038, 0.385, 0.7041, 0.385, 0.6804, 0.9759, 0.1125, 0.9759, 0.09892, 1.0, 0.09949, 1.0, 0.1131, 0.9759, 0.1397, 0.9759, 0.1261, 1.0, 0.1266, 1.0, 0.1402, 0.9989, 0.1669, 0.9748, 0.1664, 0.9759, 0.1532, 1.0, 0.1538, 0.9967, 0.1932, 0.9727, 0.1926, 0.9738, 0.1795, 0.9978, 0.1801, 0.9945, 0.2194, 0.9705, 0.2189, 0.9716, 0.2057, 0.9956, 0.2063, 0.8328, 0.7673, 0.7684, 0.7499, 0.8103, 0.7029, 0.8435, 0.7059, 0.8431, 0.7518, 0.8997, 0.7954, 0.8458, 0.8357, 0.8435, 0.7774, 0.8888, 0.7344, 0.6278, 0.7747, 0.5755, 0.7844, 0.6008, 0.7261, 0.6516, 0.7075, 0.6489, 0.62, 0.715, 0.603, 0.7019, 0.6634, 0.6445, 0.6885, 0.4934, 0.636, 0.5706, 0.6317, 0.5807, 0.7017, 0.5165, 0.7017, 0.478, 0.4851, 0.5543, 0.4719, 0.5614, 0.5511, 0.4816, 0.5602, 0.6335, 0.4691, 0.7021, 0.4765, 0.7151, 0.5387, 0.6433, 0.5435, 0.6278, 0.9264, 0.5755, 0.9116, 0.5668, 0.8482, 0.6209, 0.8512, 0.9582, 0.9347, 0.8948, 0.9524, 0.8635, 0.8959, 0.9254, 0.8646, 0.4177, 0.1541, 0.4495, 0.07956, 0.5066, 0.02364, 0.5726, 0.4064, 0.5, 0.3725, 0.4451, 0.3127, 0.4162, 0.236, 0.7733, 0.9066, 0.7185, 0.8667, 0.7368, 0.8063, 0.7999, 0.8371, 0.8435, 0.9419, 0.7733, 0.9066, 0.7999, 0.8371, 0.8431, 0.8559, 0.8174, 1.0, 0.7607, 0.9683, 0.7733, 0.9066, 0.8435, 0.9419, 0.7607, 0.9683, 0.7151, 0.9254, 0.7185, 0.8667, 0.7733, 0.9066, 0.6994, 0.9325, 0.6278, 0.9264, 0.6209, 0.8512, 0.695, 0.8529, 0.7118, 0.9986, 0.6516, 0.9905, 0.6278, 0.9264, 0.6994, 0.9325, 0.6516, 0.9905, 0.6008, 0.9685, 0.5755, 0.9116, 0.6278, 0.9264, 0.5543, 0.4719, 0.6335, 0.4691, 0.6433, 0.5435, 0.5614, 0.5511, 0.5506, 0.4064, 0.6158, 0.4071, 0.6335, 0.4691, 0.5543, 0.4719, 0.6158, 0.4071, 0.6773, 0.4223, 0.7021, 0.4765, 0.6335, 0.4691, 0.4173, 0.5058, 0.478, 0.4851, 0.4816, 0.5602, 0.4162, 0.5695, 0.4332, 0.4474, 0.4878, 0.4203, 0.478, 0.4851, 0.4173, 0.5058, 0.4878, 0.4203, 0.5506, 0.4064, 0.5543, 0.4719, 0.478, 0.4851, 0.4302, 0.6323, 0.4934, 0.636, 0.5165, 0.7017, 0.4578, 0.6885, 0.4162, 0.5695, 0.4816, 0.5602, 0.4934, 0.636, 0.4302, 0.6323, 0.4816, 0.5602, 0.5614, 0.5511, 0.5706, 0.6317, 0.4934, 0.636, 0.5706, 0.6317, 0.6489, 0.62, 0.6445, 0.6885, 0.5807, 0.7017, 0.5614, 0.5511, 0.6433, 0.5435, 0.6489, 0.62, 0.5706, 0.6317, 0.6433, 0.5435, 0.7151, 0.5387, 0.715, 0.603, 0.6489, 0.62, 0.6994, 0.7719, 0.6278, 0.7747, 0.6516, 0.7075, 0.7118, 0.7017, 0.695, 0.8529, 0.6209, 0.8512, 0.6278, 0.7747, 0.6994, 0.7719, 0.6209, 0.8512, 0.5668, 0.8482, 0.5755, 0.7844, 0.6278, 0.7747, 0.9698, 0.7601, 0.8997, 0.7954, 0.8888, 0.7344, 0.9455, 0.7029, 0.9254, 0.8646, 0.8635, 0.8959, 0.8458, 0.8357, 0.8997, 0.7954, 0.7999, 0.8371, 0.7368, 0.8063, 0.7684, 0.7499, 0.8328, 0.7673, 0.2757, 0.7671, 0.2687, 0.837, 0.2345, 0.8397, 0.2429, 0.7767, 0.2687, 0.837, 0.2757, 0.9085, 0.2429, 0.9036, 0.2345, 0.8397, 0.843, 0.771, 0.8431, 0.8559, 0.7999, 0.8371, 0.8328, 0.7673, 0.2757, 0.9085, 0.2958, 0.9719, 0.2672, 0.9623, 0.2429, 0.9036, 0.9684, 0.9309, 0.9687, 0.9504, 0.9582, 0.9347, 0.2958, 0.7081, 0.2757, 0.7671, 0.2429, 0.7767, 0.2672, 0.7204, 0.8431, 0.7518, 0.843, 0.771, 0.8328, 0.7673, 0.9684, 0.8459, 0.9684, 0.9309, 0.9582, 0.9347, 0.9254, 0.8646, 0.9687, 0.9504, 0.9698, 0.9968, 0.9369, 0.9999, 0.8948, 0.9524, 0.9582, 0.9347, 0.9698, 0.7601, 0.9684, 0.8459, 0.9254, 0.8646, 0.8997, 0.7954, 0.816, 0.1687, 0.816, 0.2406, 0.7919, 0.3069, 0.7562, 0.3511, 0.7402, 0.3661, 0.6611, 0.401, 0.5726, 0.4064, 0.5066, 0.02364, 0.5919, 0.0, 0.6783, 0.007188, 0.6984, 0.01609, 0.7469, 0.04614, 0.7919, 0.1009, 0.8563, 0.08889, 0.858, 0.1004, 0.8214, 0.102, 0.8227, 0.09134, 0.8547, 0.07753, 0.8563, 0.08889, 0.8227, 0.09134, 0.8241, 0.0807, 0.8532, 0.1929, 0.8508, 0.2038, 0.8184, 0.197, 0.8179, 0.1865, 0.8424, 0.02201, 0.8547, 0.07753, 0.8241, 0.0807, 0.0, 0.0, 0.0, 0.0, 0.0, 0.0, 0.0, 0.0, 0.385, 0.6801, 0.385, 0.6179, 0.4107, 0.6046, 0.4107, 0.6668, 0.0, 0.0, 0.0, 0.0, 0.0, 0.0, 0.0, 0.0, 0.8484, 0.2146, 0.8325, 0.2637, 0.8189, 0.2075, 0.8508, 0.2038, 0.8484, 0.2146, 0.8189, 0.2075, 0.8184, 0.197, 0.2958, 0.7081, 0.3604, 0.7145, 0.3604, 0.7995, 0.3245, 0.8038, 0.3604, 0.7916, 0.3699, 0.7182, 0.3966, 0.7081, 0.3966, 0.8189, 0.3699, 0.829, 0.06435, 0.7427, 0.07192, 0.7087, 0.09747, 0.7223, 0.09747, 0.8196, 0.07192, 0.806])
me_cube_004.materials.append(mat_bone)
me_cube_004.use_remesh_preserve_volume = False
me_cube_004.use_remesh_preserve_attributes = False
me_cube_004.use_mirror_vertex_groups = False
me_cube_004.update()
me_cube_007 = bpy.data.meshes.new('Cube.007')
me_cube_007.from_pydata([(-4.299, -0.2796, 0.2966), (0.1534, -0.2796, 0.2966), (-4.299, 0.2597, 0.2966), (0.1534, 0.2597, 0.2966), (-4.299, -0.2796, -0.2428), (0.1534, -0.2796, -0.2428), (-4.299, 0.2597, -0.2428), (0.1534, 0.2597, -0.2428)], [], [(0, 1, 3, 2), (2, 3, 7, 6), (6, 7, 5, 4), (4, 5, 1, 0), (2, 6, 4, 0), (7, 3, 1, 5)])
me_cube_007.polygons.foreach_set('use_smooth', [True] * 6)
_uv = me_cube_007.uv_layers.new(name='UVMap')
_uv.uv.foreach_set('vector', [0.8, 0.0, 0.8, 1.0, 0.6, 1.0, 0.6, 0.0, 4.642e-07, 1.0, 0.0, 1.004e-08, 0.2, 0.0, 0.2, 1.0, 0.4, 1.0, 0.4, 4.016e-08, 0.6, 0.0, 0.6, 1.0, 0.4, 0.0, 0.4, 1.0, 0.2, 1.0, 0.2, 0.0, 0.8, 0.1211, 1.0, 0.1211, 1.0, 0.2423, 0.8, 0.2423, 1.0, 0.1211, 0.8, 0.1211, 0.8, 0.0, 1.0, 0.0])
me_cube_007.use_remesh_preserve_volume = False
me_cube_007.use_remesh_preserve_attributes = False
me_cube_007.use_mirror_vertex_groups = False
me_cube_007.update()
me_cube_006 = bpy.data.meshes.new('Cube.006')
me_cube_006.from_pydata([(-2.096, -0.2584, 0.3178), (0.2665, -0.2584, 0.3178), (-2.096, 0.281, 0.3178), (0.2665, 0.281, 0.3178), (-2.096, -0.2584, -0.2216), (0.2665, -0.2584, -0.2216), (-2.096, 0.281, -0.2216), (0.2665, 0.281, -0.2216)], [], [(0, 1, 3, 2), (2, 3, 7, 6), (6, 7, 5, 4), (4, 5, 1, 0), (2, 6, 4, 0), (7, 3, 1, 5)])
me_cube_006.polygons.foreach_set('use_smooth', [True] * 6)
_uv = me_cube_006.uv_layers.new(name='UVMap')
_uv.uv.foreach_set('vector', [0.8, 4.036e-07, 0.8, 1.0, 0.6, 1.0, 0.6, 0.0, 0.2, 0.0, 0.2, 1.0, 1.105e-07, 1.0, 0.0, 4.036e-07, 0.4, 1.0, 0.4, 0.0, 0.6, 5.045e-08, 0.6, 1.0, 0.4, 0.0, 0.4, 1.0, 0.2, 1.0, 0.2, 0.0, 0.8, 0.4565, 0.8, 0.2283, 1.0, 0.2283, 1.0, 0.4565, 1.0, 0.2283, 0.8, 0.2283, 0.8, 6.307e-08, 1.0, 0.0])
me_cube_006.use_remesh_preserve_volume = False
me_cube_006.use_remesh_preserve_attributes = False
me_cube_006.use_mirror_vertex_groups = False
me_cube_006.update()
me_cube_003 = bpy.data.meshes.new('Cube.003')
me_cube_003.from_pydata([(4.288, -0.2159, -0.2691), (-0.1647, -0.2159, -0.2691), (4.288, 0.3234, -0.2691), (-0.1647, 0.3234, -0.2691), (4.288, -0.2159, 0.2702), (-0.1647, -0.2159, 0.2702), (4.288, 0.3234, 0.2702), (-0.1647, 0.3234, 0.2702)], [], [(0, 1, 3, 2), (2, 3, 7, 6), (6, 7, 5, 4), (4, 5, 1, 0), (2, 6, 4, 0), (7, 3, 1, 5)])
me_cube_003.polygons.foreach_set('use_smooth', [True] * 6)
_uv = me_cube_003.uv_layers.new(name='UVMap')
_uv.uv.foreach_set('vector', [0.4, 0.0, 0.4, 1.0, 0.2, 1.0, 0.2, 0.0, 0.6, 0.0, 0.6, 1.0, 0.4, 1.0, 0.4, 0.0, 0.6, 1.0, 0.6, 0.0, 0.8, 1.004e-08, 0.8, 1.0, 4.752e-07, 1.0, 0.0, 6.693e-09, 0.2, 0.0, 0.2, 1.0, 1.0, 0.2423, 0.8, 0.2423, 0.8, 0.1211, 1.0, 0.1211, 0.8, 1.339e-08, 1.0, 0.0, 1.0, 0.1211, 0.8, 0.1211])
me_cube_003.use_remesh_preserve_volume = False
me_cube_003.use_remesh_preserve_attributes = False
me_cube_003.use_mirror_vertex_groups = False
me_cube_003.update()
me_cube_005 = bpy.data.meshes.new('Cube.005')
me_cube_005.from_pydata([(2.149, -0.2584, -0.2903), (-0.2141, -0.2584, -0.2903), (2.149, 0.281, -0.2903), (-0.2141, 0.281, -0.2903), (2.149, -0.2584, 0.249), (-0.2141, -0.2584, 0.249), (2.149, 0.281, 0.249), (-0.2141, 0.281, 0.249)], [], [(0, 1, 3, 2), (2, 3, 7, 6), (6, 7, 5, 4), (4, 5, 1, 0), (2, 6, 4, 0), (7, 3, 1, 5)])
me_cube_005.polygons.foreach_set('use_smooth', [True] * 6)
_uv = me_cube_005.uv_layers.new(name='UVMap')
_uv.uv.foreach_set('vector', [0.8, 0.0, 0.8, 1.0, 0.6, 1.0, 0.6, 0.0, 0.6, 4.036e-07, 0.6, 1.0, 0.4, 1.0, 0.4, 0.0, 0.4, 0.0, 0.4, 1.0, 0.2, 1.0, 0.2, 0.0, 1.492e-07, 1.0, 0.0, 1.261e-08, 0.2, 0.0, 0.2, 1.0, 1.0, 0.4565, 0.8, 0.4565, 0.8, 0.2283, 1.0, 0.2283, 0.8, 2.523e-08, 1.0, 0.0, 1.0, 0.2283, 0.8, 0.2283])
me_cube_005.use_remesh_preserve_volume = False
me_cube_005.use_remesh_preserve_attributes = False
me_cube_005.use_mirror_vertex_groups = False
me_cube_005.update()

# ---- objects
ob_arrow = bpy.data.objects.new('Arrow', me_cube_014)
ob_bow = bpy.data.objects.new('Bow', me_cube_013)
ob_normalstring = bpy.data.objects.new('NormalString', me_cube_016)
ob_tensestring = bpy.data.objects.new('TenseString', me_cube_015)
ob_leftleg1 = bpy.data.objects.new('LeftLeg1', me_cube_012)
ob_leftleg2 = bpy.data.objects.new('LeftLeg2', me_cube_011)
ob_rightleg1 = bpy.data.objects.new('RightLeg1', me_cube_009)
ob_rightleg2 = bpy.data.objects.new('RightLeg2', me_cube_010)
ob_body = bpy.data.objects.new('Body', me_cube_008)
ob_head = bpy.data.objects.new('Head', me_cube_004)
ob_rightarm1 = bpy.data.objects.new('RightArm1', me_cube_007)
ob_rightarm2 = bpy.data.objects.new('RightArm2', me_cube_006)
ob_leftarm1 = bpy.data.objects.new('LeftArm1', me_cube_003)
ob_leftarm2 = bpy.data.objects.new('LeftArm2', me_cube_005)

# ---- transforms, parenting, visibility, modifiers, constraints
ob_arrow.location = (-9.319, -2.497e-07, 1.859)
ob_arrow.lineart.crease_threshold = 0.0
ob_bow.location = (-7.868, -2.976e-07, 2.215)
ob_bow.lineart.crease_threshold = 0.0
ob_normalstring.parent = ob_bow
ob_normalstring.matrix_parent_inverse = Matrix(((1.0, 0.0, 0.0, 7.868), (0.0, 1.0, 0.0, 2.976e-07), (0.0, 0.0, 1.0, -2.215), (0.0, 0.0, 0.0, 1.0)))
ob_normalstring.location = (-7.053, -7.475e-08, 2.725)
ob_normalstring.lineart.crease_threshold = 0.0
ob_tensestring.parent = ob_bow
ob_tensestring.matrix_parent_inverse = Matrix(((1.0, 0.0, 0.0, 7.868), (0.0, 1.0, 0.0, 2.976e-07), (0.0, 0.0, 1.0, -2.215), (0.0, 0.0, 0.0, 1.0)))
ob_tensestring.location = (-4.965, -2.258e-07, 1.681)
ob_tensestring.lineart.crease_threshold = 0.0
ob_leftleg1.location = (1.613, 0.9549, -3.331)
ob_leftleg1.lineart.crease_threshold = 0.0
ob_leftleg2.parent = ob_leftleg1
ob_leftleg2.matrix_parent_inverse = Matrix(((1.0, 0.0, 0.0, -1.613), (0.0, 1.0, 0.0, -0.9549), (0.0, 0.0, 1.0, 3.331), (0.0, 0.0, 0.0, 1.0)))
ob_leftleg2.location = (1.634, 0.9549, -7.172)
ob_leftleg2.lineart.crease_threshold = 0.0
ob_rightleg1.location = (-1.316, 1.019, -3.268)
ob_rightleg1.lineart.crease_threshold = 0.0
ob_rightleg2.parent = ob_rightleg1
ob_rightleg2.matrix_parent_inverse = Matrix(((1.0, 0.0, 0.0, 1.316), (0.0, 1.0, 0.0, -1.019), (0.0, 0.0, 1.0, 3.268), (0.0, 0.0, 0.0, 1.0)))
ob_rightleg2.location = (-1.294, 0.9549, -7.151)
ob_rightleg2.lineart.crease_threshold = 0.0
ob_body.location = (0.0, 0.0, 0.0)
ob_body.lineart.crease_threshold = 0.0
ob_head.parent = ob_body
ob_head.location = (0.1485, 0.8912, 2.568)
ob_head.lineart.crease_threshold = 0.0
ob_rightarm1.location = (-1.973, 0.9549, 1.825)
ob_rightarm1.lineart.crease_threshold = 0.0
ob_rightarm2.parent = ob_rightarm1
ob_rightarm2.matrix_parent_inverse = Matrix(((1.0, 0.0, 0.0, 1.973), (0.0, 1.0, 0.0, -0.9549), (0.0, 0.0, 1.0, -1.825), (0.0, 0.0, 0.0, 1.0)))
ob_rightarm2.location = (-6.833, 0.9336, 1.825)
ob_rightarm2.lineart.crease_threshold = 0.0
ob_leftarm1.location = (2.207, 0.8488, 1.952)
ob_leftarm1.lineart.crease_threshold = 0.0
ob_leftarm2.parent = ob_leftarm1
ob_leftarm2.matrix_parent_inverse = Matrix(((1.0, 0.0, 0.0, -2.207), (0.0, 1.0, 0.0, -0.8488), (0.0, 0.0, 1.0, -1.952), (0.0, 0.0, 0.0, 1.0)))
ob_leftarm2.location = (7.002, 0.9124, 1.995)
ob_leftarm2.lineart.crease_threshold = 0.0

# ---- collection membership
col_collection_1.objects.link(ob_arrow)
col_collection_1.objects.link(ob_bow)
col_collection_1.objects.link(ob_normalstring)
col_collection_1.objects.link(ob_tensestring)
col_collection_1.objects.link(ob_leftleg1)
col_collection_1.objects.link(ob_leftleg2)
col_collection_1.objects.link(ob_rightleg1)
col_collection_1.objects.link(ob_rightleg2)
col_collection_1.objects.link(ob_body)
col_collection_1.objects.link(ob_head)
col_collection_1.objects.link(ob_rightarm1)
col_collection_1.objects.link(ob_rightarm2)
col_collection_1.objects.link(ob_leftarm1)
col_collection_1.objects.link(ob_leftarm2)

# ---- scene / render settings (as saved in the file)
scene.frame_start = 1; scene.frame_end = 250; scene.frame_set(250)
scene.render.engine = 'BLENDER_EEVEE_NEXT'
scene.render.resolution_percentage = 50
scene.render.dither_intensity = 0.0
scene.cycles.use_denoising = False
scene.cycles.samples = 128
scene.cycles.sampling_pattern = 'TABULATED_SOBOL'
scene.cycles.use_adaptive_sampling = False
scene.cycles.use_light_tree = False
scene.cycles.blur_glossy = 0.0
scene.cycles.sample_clamp_indirect = 0.0
scene.view_settings.view_transform = 'Standard'
bpy.context.view_layer.update()

# ---- added for rendering (the .blend has no active camera and no usable light): camera, sun
cam_auto = bpy.data.cameras.new('AutoCamera')
cam_auto.lens = 50.0
cam_auto.sensor_width = 36.0
cam_auto.clip_end = 1000.0
ob_auto_camera = bpy.data.objects.new('AutoCamera', cam_auto)
scene.collection.objects.link(ob_auto_camera)
ob_auto_camera.location = (25.1128, -31.0275, 19.7217)
ob_auto_camera.rotation_euler = (1.09748, -7.21219e-08, 0.694738)
scene.camera = ob_auto_camera
light_auto_sun = bpy.data.lights.new('AutoSun', 'SUN')
light_auto_sun.energy = 3.0
light_auto_sun.angle = 0.0523599
ob_auto_sun = bpy.data.objects.new('AutoSun', light_auto_sun)
scene.collection.objects.link(ob_auto_sun)
ob_auto_sun.rotation_euler = (0.872665, 0.174533, 0.523599)
bpy.context.view_layer.update()
